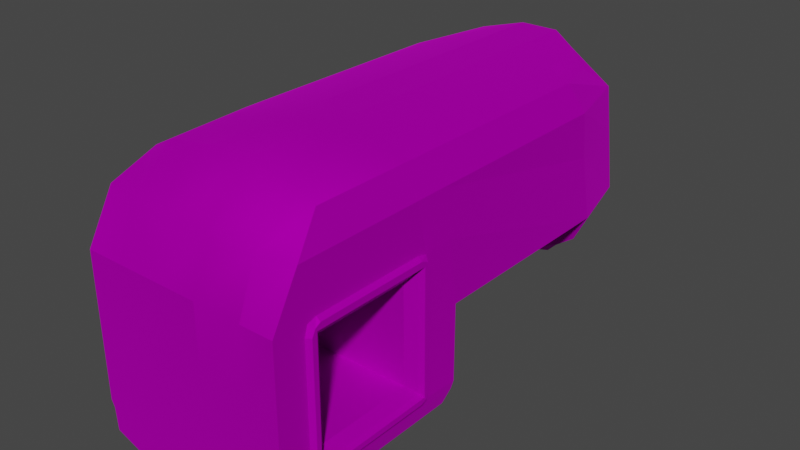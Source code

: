# Source: TE_Archtronic_Body.blend  (saved by Blender 2.80.75; exported with 4.5.12 LTS)
import bpy
from mathutils import Matrix  # noqa: F401  (used for matrix-valued properties, if any)

bpy.ops.wm.read_factory_settings(use_empty=True)
scene = bpy.context.scene
scene.name = 'Scene'

# ---- collections
col_collection = bpy.data.collections.new('Collection'); scene.collection.children.link(col_collection)

# ---- images (referenced by path relative to the original .blend; pixels are not part of the script)
import os
ASSET_DIR = os.environ.get("B2B_ASSET_DIR", "")  # directory of the original .blend (textures are referenced by path, not embedded)
HERE = os.path.dirname(os.path.abspath(__file__))  # packed textures are extracted next to this script under _unpacked/

def load_image(name, relpath, width, height, colorspace="sRGB"):
    """Load a texture the original file referenced (path relative to the .blend, or extracted next to this script)."""
    p = next((c for c in (os.path.join(HERE, relpath), os.path.join(ASSET_DIR, relpath)) if relpath and os.path.exists(c)), "")
    if p:
        img = bpy.data.images.load(p, check_existing=True)
        img.name = name
    else:  # same state as the original file: an image datablock whose file is absent (Cycles renders it pink)
        img = bpy.data.images.new(name, width, height)
        img.source = "FILE"
        img.filepath = "//" + (relpath or name)
    img.colorspace_settings.name = colorspace
    return img
img_map__0_012 = load_image('Map #0.012', 'archtronic.png', 1024, 1024, 'sRGB')

# ---- materials (node trees are filled in below, after node groups)
mat_archtronic = bpy.data.materials.new('archtronic')
mat_archtronic.use_transparent_shadow = False
mat_archtronic.diffuse_color = (0.588, 0.588, 0.588, 1.0)
mat_archtronic.roughness = 0.8586
mat_archtronic.specular_intensity = 0.0
mat_archtronic.metallic = 1.0

# ---- material node trees
mat_archtronic.use_nodes = True; mat_archtronic.node_tree.nodes.clear()
_N = mat_archtronic.node_tree.nodes; _L = mat_archtronic.node_tree.links
n0 = _N.new('ShaderNodeOutputMaterial'); n0.name = 'Material Output'; n0.location = (300, 300)
n1 = _N.new('ShaderNodeBsdfPrincipled'); n1.name = 'Principled BSDF'; n1.location = (10, 300)
n1.distribution = 'GGX'
n1.subsurface_method = 'BURLEY'
n1.inputs[1].default_value = 1.0
n1.inputs[2].default_value = 0.8586
n1.inputs[3].default_value = 1.45
n1.inputs[13].default_value = 0.0
n1.inputs[27].default_value = (0.0, 0.0, 0.0, 1.0)
n1.inputs[28].default_value = 1.0
n2 = _N.new('ShaderNodeNormalMap'); n2.name = 'Normal Map'; n2.location = (-300, -300)
n2.label = 'Normal/Map'
n2.inputs[0].default_value = 0.14
n3 = _N.new('ShaderNodeTexImage'); n3.name = 'Image Texture'; n3.location = (-300, 600)
n3.image = img_map__0_012
_L.new(n1.outputs[0], n0.inputs[0])
_L.new(n2.outputs[0], n1.inputs[5])
_L.new(n3.outputs[0], n1.inputs[0])
n0.is_active_output = True

# ---- world
world_world = bpy.data.worlds.new('World'); scene.world = world_world
world_world.use_nodes = True; world_world.node_tree.nodes.clear()
_N = world_world.node_tree.nodes; _L = world_world.node_tree.links
n0 = _N.new('ShaderNodeOutputWorld'); n0.name = 'World Output'; n0.location = (300, 300)
n1 = _N.new('ShaderNodeBackground'); n1.name = 'Background'; n1.location = (10, 300)
n1.inputs[0].default_value = (0.05088, 0.05088, 0.05088, 1.0)
_L.new(n1.outputs[0], n0.inputs[0])
n0.is_active_output = True
world_world.color = (0.05088, 0.05088, 0.05088)
world_world.use_sun_shadow = False
world_world.sun_shadow_jitter_overblur = 0.0

# ---- meshes
me_mesh_017 = bpy.data.meshes.new('Mesh.017')
me_mesh_017.from_pydata([(0.9463, 2.62, 0.1425), (1.4, 0.334, 0.1425), (1.392, 2.621, 0.1425), (0.9395, -3.946, -0.7375), (0.9463, 2.62, -0.7494), (1.4, 0.3741, -0.7156), (1.392, 2.621, -0.7494), (0.292, 2.617, 0.1425), (0.292, 2.617, -0.7494), (0.4689, -4.159, -0.7375), (-0.2315, 2.615, 0.1425), (-0.2315, 2.615, -0.7494), (-1.357, 0.4982, -0.7243), (0.9472, 2.381, -1.393), (1.393, 2.258, -1.393), (1.4, 0.5085, -1.393), (0.9706, -3.829, -1.381), (0.4685, -4.041, -1.381), (-1.357, 0.4982, -1.395), (-0.2306, 2.377, -1.393), (0.2929, 2.379, -1.393), (0.9494, 1.801, -1.886), (1.209, 1.802, -1.764), (1.214, 0.5078, -1.764), (0.9542, 0.5068, -1.886), (0.2999, 0.5044, -1.991), (-0.2236, 0.5024, -1.991), (-0.2284, 1.797, -1.991), (0.295, 1.799, -1.991), (1.402, -0.1711, 0.1425), (0.9567, -0.1728, 0.1425), (0.8641, -0.1731, 0.1425), (-0.5132, -0.1782, 0.1425), (-0.3694, -4.162, -0.7107), (-0.3699, -4.044, -1.381), (-0.2225, 0.219, -1.991), (0.3009, 0.221, -1.991), (0.9553, 0.2234, -1.886), (1.215, 0.2244, -1.764), (1.401, 0.1075, -1.393), (1.431, -0.009902, -0.7494), (0.9567, -0.1719, 1.188), (1.4, 0.361, 1.157), (1.392, 2.621, 1.188), (0.9463, 2.62, 1.188), (0.65, 2.618, 1.188), (-0.574, 2.614, 1.188), (-0.6093, -0.1777, 1.188), (0.7562, -0.1727, 1.188), (0.9542, 0.5068, 1.731), (1.235, 0.5078, 1.589), (1.227, 2.621, 1.589), (0.9463, 2.62, 1.731), (0.292, 2.617, 1.731), (-0.2432, 2.615, 1.731), (-0.2354, 0.5024, 1.731), (0.2999, 0.5044, 1.731), (-0.8749, 2.613, 0.1417), (-0.8749, 2.613, -0.7503), (-0.874, 2.375, -1.394), (-0.8719, 1.795, -1.887), (-0.867, 0.5, -1.887), (-0.866, 0.2166, -1.887), (-0.8781, -3.835, -1.382), (-0.8807, -3.953, -0.7383), (-0.8645, -0.1795, 0.1417), (-0.8645, -0.1787, 1.188), (-0.8788, 0.5, 1.73), (-0.8867, 2.613, 1.73), (-0.8749, 2.613, 1.188), (-1.365, 2.611, 0.1409), (-1.365, 2.611, -0.7511), (-1.363, 2.248, -1.395), (-1.12, 1.794, -1.753), (-1.115, 0.4991, -1.793), (-1.114, 0.2157, -1.793), (-1.355, 0.09725, -1.395), (-1.355, -0.02029, -0.7511), (-1.354, -0.1814, 0.1409), (-1.357, 0.4982, 0.1409), (-1.357, 0.4982, 1.187), (-1.108, 0.4991, 1.587), (-1.299, 2.611, 1.587), (-1.365, 2.611, 1.187), (1.402, -0.1702, 1.188), (1.238, -0.1709, 1.589), (0.9567, -0.1719, 1.731), (0.7562, -0.1727, 1.731), (-0.6211, -0.1778, 1.731), (-0.8763, -0.1787, 1.73), (-1.105, -0.1796, 1.587), (-1.354, -0.1805, 1.187), (-1.362, 2.035, 1.187), (-1.362, 2.034, 0.1409), (-1.362, 2.033, -0.702), (-1.354, -0.1805, 1.002), (-1.357, 0.4982, 1.003), (-1.362, 2.034, 1.006), (-1.365, 2.611, 1.007), (-1.355, -0.0568, -0.55), (-1.357, 0.4982, -0.5399), (-1.362, 2.033, -0.5117), (-1.356, 0.3735, -0.6905), (-1.356, 0.3206, -0.5431), (-1.363, 2.132, -0.6492), (-1.363, 2.171, -0.5092), (-1.363, 2.179, 0.1409), (-1.363, 2.189, 1.006), (-1.363, 2.161, 1.143), (-1.233, 0.6111, -0.4253), (-1.233, 0.6111, 0.1409), (-1.233, 0.6111, 0.8907), (-1.238, 1.922, 0.8931), (-1.238, 1.922, 0.1409), (-1.238, 1.921, -0.4013), (-1.356, 0.3884, 1.146), (-1.356, 0.3295, 1.002), (-1.356, 0.3164, 0.1411), (-1.414, 2.033, -0.6673), (-1.409, 0.4977, -0.6895), (-1.408, 0.4078, -0.6558), (-1.408, 0.3552, -0.5429), (-1.408, 0.351, 0.141), (-1.408, 0.364, 1.003), (-1.408, 0.4255, 1.111), (-1.409, 0.498, 1.152), (-1.414, 2.034, 1.152), (-1.415, 2.125, 1.108), (-1.415, 2.154, 1.007), (-1.415, 2.144, 0.1413), (-1.415, 2.136, -0.5087), (-1.415, 2.097, -0.6144), (-1.409, 0.4632, 0.1409), (-1.409, 0.4632, -0.5753), (-1.415, 2.068, -0.5458), (-1.415, 2.068, 0.1408), (-1.415, 2.069, 1.041), (-1.409, 0.4632, 1.038), (-1.322, 2.611, 1.28), (-1.309, 0.4984, 1.29), (-1.305, -0.1803, 1.294), (1.413, -2.971, 0.1472), (0.9673, -2.973, 0.1472), (0.3129, -2.975, 0.1472), (-0.2105, -2.977, 0.1472), (-0.854, -2.98, 0.1464), (-1.344, -2.981, 0.1455), (-1.344, -2.857, -0.5454), (-1.344, -2.82, -0.7464), (-1.345, -2.703, -1.39), (-1.103, -2.584, -1.782), (-0.8554, -2.583, -1.882), (-0.212, -2.572, -1.986), (0.3114, -2.57, -1.986), (0.9658, -2.577, -1.882), (1.225, -2.576, -1.759), (1.412, -2.692, -1.388), (1.387, -2.81, -0.7448), (1.141, -4.006, 0.1545), (0.9716, -4.107, 0.1545), (0.4695, -4.32, 0.1545), (-0.3688, -4.323, 0.1545), (-0.8801, -4.114, 0.1536), (-1.102, -4.015, 0.1528), (-1.102, -3.89, -0.5381), (-1.102, -3.854, -0.7392), (-1.103, -3.736, -1.383), (-0.862, -3.386, -1.7), (-0.6992, -3.485, -1.875), (-0.2077, -3.694, -1.979), (0.3157, -3.692, -1.979), (0.6938, -3.48, -1.874), (0.9531, -3.379, -1.66), (1.14, -3.728, -1.381), (1.141, -3.845, -0.7375), (1.137, -3.137, 0.6124), (0.8787, -3.138, 0.7906), (0.2595, -3.14, 0.7906), (-0.1598, -3.142, 0.7906), (-0.9245, -3.144, 0.7898), (-1.343, -3.146, 0.5532), (-0.8974, -3.959, 0.5604), (-0.6974, -4.058, 0.7971), (-0.3694, -4.268, 0.7979), (0.469, -4.265, 0.7979), (0.6956, -4.053, 0.7979), (0.8828, -3.952, 0.6197), (0.4613, -4.05, 1.035), (0.6451, -3.316, 1.028), (0.2216, -3.318, 1.143), (-0.1977, -3.32, 1.143), (-0.7204, -3.321, 1.027), (-0.494, -4.053, 1.034), (-0.2109, -4.263, 1.15), (0.2347, -4.261, 1.15), (1.393, 2.167, 1.158), (1.393, 2.206, 0.1425), (1.393, 2.164, -0.7111), (1.394, 2.05, 1.188), (1.394, 2.047, 0.1425), (1.394, 2.044, -0.7494), (1.4, 0.4862, 1.188), (1.4, 0.4962, 0.1425), (1.4, 0.5062, -0.7494), (1.393, 2.208, -0.5719), (1.394, 2.045, -0.5719), (1.4, 0.5018, -0.5718), (1.4, 0.334, -0.5718), (1.393, 2.203, 1.021), (1.394, 2.05, 1.022), (1.4, 0.4879, 1.018), (1.4, 0.334, 1.02), (1.292, 1.924, -0.4509), (1.292, 1.926, 0.1429), (1.292, 1.928, 0.901), (1.297, 0.6096, 0.8977), (1.297, 0.6167, 0.1436), (1.297, 0.6214, -0.4508), (1.456, 0.3819, -0.5718), (1.456, 0.4219, -0.668), (1.456, 0.5064, -0.7018), (1.45, 2.044, -0.7018), (1.45, 2.116, -0.6634), (1.449, 2.161, -0.5722), (1.449, 2.159, 0.1424), (1.449, 2.156, 1.021), (1.45, 2.12, 1.11), (1.45, 2.05, 1.141), (1.456, 0.4865, 1.141), (1.456, 0.4088, 1.109), (1.456, 0.3819, 1.02), (1.456, 0.3819, 0.1425), (1.45, 2.095, 0.1424), (1.45, 2.093, -0.6195), (1.456, 0.4548, -0.6194), (1.456, 0.4487, 0.1421), (1.456, 0.4401, 1.066), (1.45, 2.098, 1.07), (1.343, 2.621, 1.348), (1.359, 0.3339, 1.325), (1.363, -0.1704, 1.318)], [], [(49, 50, 51), (51, 52, 49), (24, 21, 22), (22, 23, 24), (118, 119, 133), (133, 134, 118), (0, 2, 6), (6, 4, 0), (204, 197, 6), (196, 204, 6), (2, 196, 6), (158, 159, 3), (3, 174, 158), (49, 52, 53), (53, 56, 49), (21, 24, 25), (25, 28, 21), (3, 159, 160), (160, 9, 3), (56, 53, 54), (54, 55, 56), (7, 8, 11), (11, 10, 7), (28, 25, 26), (26, 27, 28), (4, 6, 14), (14, 13, 4), (203, 5, 15), (200, 203, 15), (197, 200, 15), (6, 197, 15), (6, 15, 14), (174, 3, 16), (16, 173, 174), (3, 9, 17), (17, 16, 3), (104, 71, 72), (94, 104, 72), (12, 94, 72), (12, 72, 18), (11, 8, 20), (20, 19, 11), (8, 4, 13), (13, 20, 8), (13, 14, 22), (22, 21, 13), (14, 15, 23), (23, 22, 14), (173, 16, 171), (171, 172, 173), (16, 17, 170), (170, 171, 16), (17, 34, 169), (169, 170, 17), (18, 72, 73), (73, 74, 18), (19, 20, 28), (28, 27, 19), (20, 13, 21), (21, 28, 20), (119, 120, 121), (121, 133, 119), (12, 18, 76), (76, 77, 102), (12, 76, 102), (18, 74, 75), (75, 76, 18), (26, 25, 36), (36, 35, 26), (25, 24, 37), (37, 36, 25), (24, 23, 38), (38, 37, 24), (23, 15, 39), (39, 38, 23), (15, 5, 40), (40, 39, 15), (207, 1, 29), (5, 207, 29), (5, 29, 40), (30, 29, 84), (84, 41, 30), (2, 43, 195), (2, 195, 208), (196, 2, 208), (32, 31, 48), (48, 47, 32), (31, 30, 41), (41, 48, 31), (41, 84, 240), (41, 240, 85), (41, 85, 86), (198, 195, 43), (43, 238, 239), (198, 43, 239), (201, 198, 239), (42, 201, 239), (43, 44, 52), (52, 51, 238), (43, 52, 238), (44, 45, 53), (53, 52, 44), (45, 46, 54), (54, 53, 45), (81, 82, 138), (138, 139, 81), (48, 41, 86), (86, 87, 48), (11, 19, 59), (59, 58, 11), (19, 27, 60), (60, 59, 19), (27, 26, 61), (61, 60, 27), (26, 35, 62), (62, 61, 26), (169, 34, 63), (63, 168, 169), (34, 33, 64), (64, 63, 34), (33, 161, 162), (162, 64, 33), (32, 47, 66), (66, 65, 32), (47, 88, 89), (89, 66, 47), (55, 54, 68), (68, 67, 55), (54, 46, 69), (69, 68, 54), (57, 58, 71), (71, 70, 57), (58, 59, 72), (72, 71, 58), (59, 60, 73), (73, 72, 59), (60, 61, 74), (74, 73, 60), (61, 62, 75), (75, 74, 61), (168, 63, 166), (166, 167, 168), (63, 64, 165), (165, 166, 63), (64, 162, 163), (64, 163, 164), (64, 164, 165), (65, 66, 91), (65, 91, 95), (65, 95, 78), (66, 89, 90), (66, 90, 140), (66, 140, 91), (67, 68, 82), (82, 81, 67), (68, 69, 83), (68, 83, 138), (68, 138, 82), (4, 8, 7), (4, 7, 0), (11, 58, 57), (11, 57, 10), (211, 42, 84), (1, 211, 84), (1, 84, 29), (239, 240, 84), (84, 42, 239), (50, 49, 86), (86, 85, 50), (49, 56, 87), (87, 86, 49), (56, 55, 88), (55, 67, 89), (89, 88, 55), (67, 81, 90), (90, 89, 67), (139, 140, 90), (90, 81, 139), (78, 95, 116), (116, 117, 78), (70, 106, 107), (107, 98, 70), (95, 91, 115), (115, 116, 95), (125, 126, 136), (136, 137, 125), (108, 83, 98), (98, 107, 108), (132, 133, 121), (121, 122, 132), (70, 71, 104), (70, 104, 105), (70, 105, 106), (77, 99, 103), (103, 102, 77), (99, 78, 117), (117, 103, 99), (131, 118, 134), (134, 130, 131), (130, 134, 135), (135, 129, 130), (135, 136, 128), (128, 129, 135), (128, 136, 126), (126, 127, 128), (100, 79, 110), (110, 109, 100), (79, 96, 111), (111, 110, 79), (96, 97, 112), (112, 111, 96), (97, 93, 113), (113, 112, 97), (93, 101, 114), (114, 113, 93), (101, 100, 109), (109, 114, 101), (125, 137, 123), (123, 124, 125), (137, 132, 122), (122, 123, 137), (94, 12, 119), (119, 118, 94), (12, 102, 120), (120, 119, 12), (102, 103, 121), (121, 120, 102), (103, 117, 122), (122, 121, 103), (117, 116, 123), (123, 122, 117), (116, 115, 124), (124, 123, 116), (115, 80, 125), (125, 124, 115), (80, 92, 126), (126, 125, 80), (92, 108, 127), (127, 126, 92), (108, 107, 128), (128, 127, 108), (107, 106, 129), (129, 128, 107), (106, 105, 130), (130, 129, 106), (105, 104, 131), (131, 130, 105), (104, 94, 118), (118, 131, 104), (79, 100, 133), (133, 132, 79), (100, 101, 134), (134, 133, 100), (101, 93, 135), (135, 134, 101), (93, 97, 136), (136, 135, 93), (97, 96, 137), (137, 136, 97), (96, 79, 132), (132, 137, 96), (138, 83, 108), (138, 108, 92), (138, 92, 80), (138, 80, 139), (139, 80, 115), (139, 115, 91), (139, 91, 140), (29, 30, 142), (142, 141, 29), (30, 31, 143), (143, 142, 30), (31, 32, 144), (144, 143, 31), (32, 65, 145), (145, 144, 32), (65, 78, 146), (146, 145, 65), (78, 99, 147), (147, 146, 78), (99, 77, 148), (148, 147, 99), (77, 76, 149), (149, 148, 77), (76, 75, 150), (150, 149, 76), (75, 62, 151), (151, 150, 75), (62, 35, 152), (152, 151, 62), (36, 37, 154), (154, 153, 36), (37, 38, 155), (155, 154, 37), (38, 39, 156), (156, 155, 38), (39, 40, 157), (157, 156, 39), (40, 29, 141), (141, 157, 40), (175, 176, 185), (185, 186, 175), (188, 189, 194), (194, 187, 188), (189, 190, 193), (193, 194, 189), (190, 191, 192), (192, 193, 190), (179, 180, 181), (181, 182, 179), (146, 147, 164), (164, 163, 146), (147, 148, 165), (165, 164, 147), (148, 149, 166), (166, 165, 148), (149, 150, 167), (167, 166, 149), (150, 151, 168), (168, 167, 150), (151, 152, 169), (169, 168, 151), (170, 169, 153), (152, 36, 153), (153, 154, 171), (171, 170, 153), (154, 155, 172), (172, 171, 154), (155, 156, 173), (173, 172, 155), (156, 157, 174), (174, 173, 156), (157, 141, 158), (158, 174, 157), (141, 142, 176), (176, 175, 141), (142, 143, 177), (177, 176, 142), (143, 144, 178), (178, 177, 143), (144, 145, 179), (179, 178, 144), (145, 146, 180), (180, 179, 145), (146, 163, 181), (181, 180, 146), (163, 162, 182), (182, 181, 163), (162, 161, 183), (183, 182, 162), (160, 159, 185), (185, 184, 160), (159, 158, 186), (186, 185, 159), (158, 141, 175), (175, 186, 158), (185, 176, 188), (188, 187, 185), (176, 177, 189), (189, 188, 176), (177, 178, 190), (190, 189, 177), (178, 179, 191), (191, 190, 178), (179, 182, 192), (192, 191, 179), (182, 183, 193), (193, 192, 182), (183, 184, 194), (194, 193, 183), (184, 185, 187), (187, 194, 184), (232, 224, 225), (225, 237, 232), (221, 222, 223), (223, 233, 221), (220, 221, 233), (233, 234, 220), (231, 235, 236), (236, 230, 231), (219, 220, 234), (234, 218, 219), (224, 232, 233), (233, 223, 224), (235, 231, 218), (218, 234, 235), (226, 227, 237), (237, 225, 226), (227, 228, 236), (236, 237, 227), (228, 229, 230), (230, 236, 228), (205, 199, 213), (213, 212, 205), (199, 209, 214), (214, 213, 199), (209, 210, 215), (215, 214, 209), (210, 202, 216), (216, 215, 210), (202, 206, 217), (217, 216, 202), (206, 205, 212), (212, 217, 206), (207, 5, 219), (219, 218, 207), (5, 203, 220), (220, 219, 5), (203, 200, 221), (221, 220, 203), (200, 197, 222), (222, 221, 200), (197, 204, 223), (223, 222, 197), (204, 196, 224), (224, 223, 204), (196, 208, 225), (225, 224, 196), (208, 195, 226), (226, 225, 208), (195, 198, 227), (227, 226, 195), (198, 201, 228), (228, 227, 198), (201, 42, 229), (229, 228, 201), (42, 211, 230), (230, 229, 42), (211, 1, 231), (231, 230, 211), (1, 207, 218), (218, 231, 1), (199, 205, 233), (233, 232, 199), (205, 206, 234), (234, 233, 205), (206, 202, 235), (235, 234, 206), (202, 210, 236), (236, 235, 202), (210, 209, 237), (237, 236, 210), (209, 199, 232), (232, 237, 209), (51, 50, 239), (239, 238, 51), (239, 50, 85), (85, 240, 239), (169, 152, 153), (152, 35, 36), (0, 43, 2), (45, 0, 7), (46, 7, 10), (46, 57, 69), (57, 83, 69), (0, 44, 43), (45, 44, 0), (46, 45, 7), (46, 10, 57), (57, 70, 83), (214, 212, 114, 112), (114, 109, 217, 212), (215, 217, 109, 111), (111, 112, 214, 215)])
me_mesh_017.polygons.foreach_set('use_smooth', [1, 1, 1, 1, 1, 1, 1, 1, 1, 1, 1, 1, 1, 0, 0, 1, 1, 0, 0, 0, 0, 0, 0, 1, 1, 1, 1, 0, 0, 0, 0, 0, 0, 0, 0, 0, 0, 0, 0, 0, 1, 1, 1, 1, 1, 1, 0, 0, 0, 0, 0, 0, 0, 0, 0, 0, 1, 1, 1, 1, 0, 0, 0, 0, 0, 0, 0, 1, 1, 1, 1, 1, 1, 0, 0, 0, 0, 0, 0, 0, 0, 0, 0, 0, 0, 0, 0, 0, 0, 0, 0, 0, 0, 0, 0, 0, 0, 0, 0, 0, 0, 0, 0, 0, 0, 0, 0, 0, 1, 1, 1, 1, 1, 1, 1, 1, 0, 0, 0, 0, 0, 0, 0, 0, 0, 0, 0, 0, 0, 0, 0, 0, 1, 1, 1, 1, 1, 1, 1, 1, 0, 0, 0, 0, 0, 0, 0, 0, 0, 0, 0, 0, 0, 0, 0, 0, 0, 0, 1, 1, 0, 0, 0, 0, 0, 0, 0, 0, 0, 0, 0, 0, 0, 0, 0, 0, 0, 0, 0, 0, 0, 0, 0, 0, 0, 0, 0, 0, 0, 0, 1, 1, 1, 0, 0, 0, 0, 1, 1, 1, 1, 0, 0, 0, 0, 0, 0, 0, 0, 0, 0, 0, 0, 0, 0, 0, 0, 0, 0, 0, 0, 0, 0, 0, 0, 0, 0, 0, 0, 0, 0, 0, 0, 0, 0, 0, 0, 0, 0, 0, 0, 0, 0, 0, 0, 0, 0, 0, 0, 0, 0, 0, 0, 0, 0, 0, 0, 0, 0, 0, 0, 0, 0, 0, 0, 0, 0, 0, 0, 0, 0, 0, 0, 0, 0, 0, 0, 0, 0, 0, 0, 0, 0, 0, 0, 0, 1, 1, 1, 1, 1, 1, 1, 1, 0, 0, 0, 0, 0, 0, 0, 0, 0, 0, 0, 0, 0, 0, 0, 0, 0, 0, 0, 0, 0, 0, 0, 0, 1, 1, 1, 1, 0, 0, 1, 1, 1, 1, 0, 0, 0, 0, 0, 0, 0, 0, 0, 0, 0, 0, 0, 0, 0, 0, 0, 0, 0, 0, 0, 0, 0, 0, 0, 0, 0, 0, 0, 0, 0, 0, 0, 0, 0, 0, 0, 0, 0, 0, 0, 0, 0, 0, 0, 0, 1, 1, 1, 1, 0, 0, 1, 1, 1, 1, 1, 1, 0, 0, 0, 0, 0, 0, 0, 0, 0, 0, 0, 0, 0, 0, 0, 0, 0, 0, 0, 0, 0, 0, 0, 0, 0, 0, 0, 0, 0, 0, 0, 0, 0, 0, 0, 0, 0, 0, 0, 0, 0, 0, 0, 0, 0, 0, 0, 0, 0, 0, 0, 0, 0, 0, 0, 0, 0, 0, 0, 0, 0, 0, 0, 0, 1, 0, 0, 0, 0, 1, 0, 0, 0, 0, 0, 0, 0, 0])
_k = set([(2, 6), (4, 6), (4, 13), (6, 204)])
me_mesh_017.attributes.new('sharp_edge', 'BOOLEAN', 'EDGE').data.foreach_set('value', [ (min(e.vertices), max(e.vertices)) in _k for e in me_mesh_017.edges])
_uv = me_mesh_017.uv_layers.new(name='UVChannel_1')
_uv.uv.foreach_set('vector', [0.5318, 0.6154, 0.5318, 0.6231, 0.4187, 0.6231, 0.4187, 0.6231, 0.4187, 0.6154, 0.5318, 0.6154, 0.4091, -0.1167, 0.5003, -0.1167, 0.5003, -0.1028, 0.5003, -0.1028, 0.4091, -0.1028, 0.4091, -0.1167, 0.4509, -0.2525, 0.5331, -0.2513, 0.5349, -0.2574, 0.5349, -0.2574, 0.449, -0.259, 0.4509, -0.2525, 0.3962, 0.856, 0.4108, 0.856, 0.4108, 0.8853, 0.4108, 0.8853, 0.3962, 0.8853, 0.3962, 0.856, 0.4408, 0.7388, 0.4432, 0.7462, 0.4187, 0.7483, 0.4409, 0.7005, 0.4408, 0.7388, 0.4187, 0.7483, 0.4187, 0.7005, 0.4409, 0.7005, 0.4187, 0.7483, 0.7736, 0.6999, 0.779, 0.6999, 0.7704, 0.7476, 0.7704, 0.7476, 0.765, 0.7476, 0.7736, 0.6999, 0.5331, -0.381, 0.4199, -0.381, 0.4199, -0.381, 0.4199, -0.381, 0.5331, -0.381, 0.5331, -0.381, 0.5003, -0.1167, 0.4091, -0.1167, 0.4091, -0.1289, 0.4091, -0.1289, 0.5003, -0.1289, 0.5003, -0.1167, 0.7704, 0.7476, 0.779, 0.6999, 0.7903, 0.6999, 0.7903, 0.6999, 0.7816, 0.7476, 0.7704, 0.7476, 0.5331, -0.381, 0.4199, -0.381, 0.4199, -0.381, 0.4199, -0.381, 0.5331, -0.381, 0.5331, -0.381, 0.3747, 0.856, 0.3747, 0.8853, 0.3575, 0.8853, 0.3575, 0.8853, 0.3575, 0.856, 0.3747, 0.856, 0.5003, -0.1289, 0.4091, -0.1289, 0.4091, -0.1456, 0.4091, -0.1456, 0.5003, -0.1456, 0.5003, -0.1289, 0.4116, 0.8276, 0.4335, 0.8275, 0.4336, 0.8535, 0.4336, 0.8535, 0.4116, 0.8447, 0.4116, 0.8276, 0.532, 0.7483, 0.539, 0.7465, 0.5318, 0.7828, 0.4496, 0.7483, 0.532, 0.7483, 0.5318, 0.7828, 0.4432, 0.7462, 0.4496, 0.7483, 0.5318, 0.7828, 0.4187, 0.7483, 0.4432, 0.7462, 0.5318, 0.7828, 0.4187, 0.7483, 0.5318, 0.7828, 0.4381, 0.7828, 0.765, 0.7476, 0.7704, 0.7476, 0.7641, 0.7821, 0.7641, 0.7821, 0.7587, 0.7821, 0.765, 0.7476, 0.7704, 0.7476, 0.7816, 0.7476, 0.7753, 0.7821, 0.7753, 0.7821, 0.7641, 0.7821, 0.7704, 0.7476, 0.4456, -0.2535, 0.4199, -0.248, 0.4394, -0.2135, 0.4509, -0.2506, 0.4456, -0.2535, 0.4394, -0.2135, 0.5331, -0.2494, 0.4509, -0.2506, 0.4394, -0.2135, 0.5331, -0.2494, 0.4394, -0.2135, 0.5331, -0.2135, 0.3536, 0.828, 0.3794, 0.8278, 0.3794, 0.8448, 0.3794, 0.8448, 0.3536, 0.845, 0.3536, 0.828, 0.3794, 0.8278, 0.4116, 0.8276, 0.4116, 0.8447, 0.4116, 0.8447, 0.3794, 0.8448, 0.3794, 0.8278, 0.4116, 0.8447, 0.4336, 0.8535, 0.4245, 0.886, 0.4245, 0.886, 0.4117, 0.8861, 0.4116, 0.8447, 0.4381, 0.7828, 0.5318, 0.7828, 0.5318, 0.8098, 0.5318, 0.8098, 0.4625, 0.8098, 0.4381, 0.7828, 0.7587, 0.7821, 0.7641, 0.7821, 0.7453, 0.8085, 0.7453, 0.8085, 0.74, 0.8042, 0.7587, 0.7821, 0.7641, 0.7821, 0.7753, 0.7821, 0.7566, 0.8141, 0.7566, 0.8141, 0.7453, 0.8085, 0.7641, 0.7821, 0.7766, -0.2143, 0.7766, -0.2143, 0.7579, -0.1822, 0.7579, -0.1822, 0.7579, -0.1822, 0.7766, -0.2143, 0.5331, -0.2135, 0.4394, -0.2135, 0.4637, -0.19, 0.4637, -0.19, 0.5331, -0.1922, 0.5331, -0.2135, 0.3536, 0.845, 0.3794, 0.8448, 0.3795, 0.8863, 0.3795, 0.8863, 0.3537, 0.8864, 0.3536, 0.845, 0.3794, 0.8448, 0.4116, 0.8447, 0.4117, 0.8861, 0.4117, 0.8861, 0.3795, 0.8863, 0.3794, 0.8448, 0.5331, -0.2513, 0.5379, -0.2531, 0.5407, -0.2592, 0.5407, -0.2592, 0.5349, -0.2574, 0.5331, -0.2513, 0.5331, -0.2494, 0.5331, -0.2135, 0.5546, -0.2135, 0.5546, -0.2135, 0.5609, -0.248, 0.5398, -0.2512, 0.5331, -0.2494, 0.5546, -0.2135, 0.5398, -0.2512, 0.5331, -0.2135, 0.5331, -0.1922, 0.5483, -0.19, 0.5483, -0.19, 0.5546, -0.2135, 0.5331, -0.2135, 0.4933, 0.8472, 0.4933, 0.8722, 0.4797, 0.8722, 0.4797, 0.8722, 0.4797, 0.8472, 0.4933, 0.8472, 1.494, 0.8486, 1.494, 0.886, 1.478, 0.886, 1.478, 0.886, 1.478, 0.8486, 1.494, 0.8486, 1.494, 0.886, 1.494, 0.9008, 1.478, 0.9008, 1.478, 0.9008, 1.478, 0.886, 1.494, 0.886, 0.5318, 0.8098, 0.5318, 0.7828, 0.5533, 0.7828, 0.5533, 0.7828, 0.547, 0.8098, 0.5318, 0.8098, 0.5318, 0.7828, 0.539, 0.7465, 0.5596, 0.7483, 0.5596, 0.7483, 0.5533, 0.7828, 0.5318, 0.7828, 0.5412, 0.7388, 0.5412, 0.7005, 0.5682, 0.7005, 0.539, 0.7465, 0.5412, 0.7388, 0.5682, 0.7005, 0.539, 0.7465, 0.5682, 0.7005, 0.5596, 0.7483, 1.336, -0.1063, 1.311, -0.1063, 1.311, -0.1331, 1.311, -0.1331, 1.336, -0.1331, 1.336, -0.1063, 0.4187, 0.7005, 0.4187, 0.6445, 0.443, 0.6461, 0.4187, 0.7005, 0.443, 0.6461, 0.4411, 0.6535, 0.4409, 0.7005, 0.4187, 0.7005, 0.4411, 0.6535, 1.383, -0.1063, 1.341, -0.1063, 1.347, -0.1331, 1.347, -0.1331, 1.389, -0.1331, 1.383, -0.1063, 1.341, -0.1063, 1.336, -0.1063, 1.336, -0.1331, 1.336, -0.1331, 1.347, -0.1331, 1.341, -0.1063, 1.336, -0.1331, 1.311, -0.1331, 1.313, -0.1402, 1.336, -0.1331, 1.313, -0.1402, 1.32, -0.155, 1.336, -0.1331, 1.32, -0.155, 1.336, -0.1628, 0.4493, 0.6445, 0.443, 0.6461, 0.4187, 0.6445, 0.4187, 0.6445, 0.4187, 0.636, 0.5412, 0.6372, 0.4493, 0.6445, 0.4187, 0.6445, 0.5412, 0.6372, 0.533, 0.6445, 0.4493, 0.6445, 0.5412, 0.6372, 0.5397, 0.6462, 0.533, 0.6445, 0.5412, 0.6372, 0.4199, -0.3519, 0.4199, -0.3519, 0.4199, -0.381, 0.4199, -0.381, 0.4199, -0.3733, 0.4199, -0.3604, 0.4199, -0.3519, 0.4199, -0.381, 0.4199, -0.3604, 0.4199, -0.3519, 0.4199, -0.3519, 0.4199, -0.381, 0.4199, -0.381, 0.4199, -0.381, 0.4199, -0.3519, 0.4199, -0.3519, 0.4199, -0.3519, 0.4199, -0.381, 0.4199, -0.381, 0.4199, -0.381, 0.4199, -0.3519, 0.5331, -0.3732, 0.4199, -0.3732, 0.4199, -0.3568, 0.4199, -0.3568, 0.5331, -0.3574, 0.5331, -0.3732, 1.347, -0.1331, 1.336, -0.1331, 1.336, -0.1628, 1.336, -0.1628, 1.347, -0.1628, 1.347, -0.1331, 0.3536, 0.828, 0.3536, 0.845, 0.3219, 0.8452, 0.3219, 0.8452, 0.3219, 0.8281, 0.3536, 0.828, 0.3536, 0.845, 0.3537, 0.8864, 0.3221, 0.8866, 0.3221, 0.8866, 0.3219, 0.8452, 0.3536, 0.845, 0.5003, -0.1456, 0.4091, -0.1456, 0.4091, -0.1635, 0.4091, -0.1635, 0.5003, -0.1635, 0.5003, -0.1456, 0.4952, 0.8762, 0.4817, 0.8762, 0.4817, 0.8454, 0.4817, 0.8454, 0.4952, 0.8454, 0.4952, 0.8762, 0.7579, -0.1822, 0.7766, -0.2143, 0.7653, -0.2142, 0.7653, -0.2142, 0.7466, -0.1878, 0.7579, -0.1822, 0.7766, -0.2143, 0.7829, -0.2502, 0.7716, -0.2487, 0.7716, -0.2487, 0.7653, -0.2142, 0.7766, -0.2143, 0.7829, -0.2502, 0.7915, -0.2965, 0.7802, -0.2965, 0.7802, -0.2965, 0.7716, -0.2487, 0.7829, -0.2502, 1.383, -0.1063, 1.389, -0.1331, 1.403, -0.1331, 1.403, -0.1331, 1.403, -0.1063, 1.383, -0.1063, 0.5694, -0.3519, 0.5694, -0.381, 0.5694, -0.3809, 0.5694, -0.3809, 0.5694, -0.3518, 0.5694, -0.3519, 0.5331, -0.381, 0.4199, -0.381, 0.4199, -0.3809, 0.4199, -0.3809, 0.5331, -0.3809, 0.5331, -0.381, 0.4199, -0.381, 0.4199, -0.3519, 0.4199, -0.3518, 0.4199, -0.3518, 0.4199, -0.3809, 0.4199, -0.381, 0.3363, 0.856, 0.3363, 0.8854, 0.3202, 0.8854, 0.3202, 0.8854, 0.3202, 0.8561, 0.3363, 0.856, 0.3219, 0.8281, 0.3219, 0.8452, 0.2979, 0.8542, 0.2979, 0.8542, 0.2978, 0.8283, 0.3219, 0.8281, 0.3219, 0.8452, 0.3221, 0.8866, 0.3099, 0.8867, 0.3099, 0.8867, 0.2979, 0.8542, 0.3219, 0.8452, 0.5003, -0.1635, 0.4091, -0.1635, 0.4091, -0.1766, 0.4091, -0.1766, 0.5003, -0.1766, 0.5003, -0.1635, 0.4952, 0.8454, 0.4817, 0.8454, 0.4817, 0.8336, 0.4817, 0.8336, 0.4952, 0.8336, 0.4952, 0.8454, 0.7466, -0.1878, 0.7653, -0.2142, 0.7599, -0.2142, 0.7599, -0.2142, 0.7412, -0.1929, 0.7466, -0.1878, 0.7653, -0.2142, 0.7716, -0.2487, 0.7662, -0.2486, 0.7662, -0.2486, 0.7599, -0.2142, 0.7653, -0.2142, 0.7716, -0.2487, 0.7802, -0.2965, 0.7749, -0.2964, 0.7716, -0.2487, 0.7749, -0.2964, 0.7682, -0.2594, 0.7716, -0.2487, 0.7682, -0.2594, 0.7662, -0.2486, 1.403, -0.1063, 1.403, -0.1331, 1.429, -0.133, 1.403, -0.1063, 1.429, -0.133, 1.429, -0.1229, 1.403, -0.1063, 1.429, -0.1229, 1.429, -0.1062, 1.403, -0.1331, 1.403, -0.1628, 1.416, -0.1549, 1.403, -0.1331, 1.416, -0.1549, 1.427, -0.1389, 1.403, -0.1331, 1.427, -0.1389, 1.429, -0.133, 0.5331, -0.3809, 0.4199, -0.3809, 0.4199, -0.3732, 0.4199, -0.3732, 0.5331, -0.3732, 0.5331, -0.3809, 0.4199, -0.3809, 0.4199, -0.3518, 0.4199, -0.3518, 0.4199, -0.3809, 0.4199, -0.3518, 0.4199, -0.3568, 0.4199, -0.3809, 0.4199, -0.3568, 0.4199, -0.3732, 0.3962, 0.8853, 0.3747, 0.8853, 0.3747, 0.856, 0.3962, 0.8853, 0.3747, 0.856, 0.3962, 0.856, 0.3575, 0.8853, 0.3363, 0.8854, 0.3363, 0.856, 0.3575, 0.8853, 0.3363, 0.856, 0.3575, 0.856, 0.5412, 0.6535, 0.5397, 0.6462, 0.5682, 0.6445, 0.5412, 0.7005, 0.5412, 0.6535, 0.5682, 0.6445, 0.5412, 0.7005, 0.5682, 0.6445, 0.5682, 0.7005, 0.5412, 0.6372, 0.5682, 0.6376, 0.5682, 0.6445, 0.5682, 0.6445, 0.5397, 0.6462, 0.5412, 0.6372, 0.5318, 0.6231, 0.5318, 0.6154, 0.5682, 0.6154, 0.5682, 0.6154, 0.5682, 0.6231, 0.5318, 0.6231, 0.5331, -0.381, 0.5331, -0.381, 0.5694, -0.381, 0.5694, -0.381, 0.5694, -0.381, 0.5331, -0.381, 0.5331, -0.381, 0.5331, -0.381, 0.5694, -0.381, 0.5331, -0.381, 0.5331, -0.3809, 0.5694, -0.3809, 0.5694, -0.3809, 0.5694, -0.381, 0.5331, -0.381, 0.5331, -0.3809, 0.5331, -0.3732, 0.5694, -0.3732, 0.5694, -0.3732, 0.5694, -0.3809, 0.5331, -0.3809, 0.5331, -0.3574, 0.5694, -0.3575, 0.5694, -0.3732, 0.5694, -0.3732, 0.5331, -0.3732, 0.5331, -0.3574, 0.5695, -0.2958, 0.5694, -0.3419, 0.5421, -0.3419, 0.5421, -0.3419, 0.5428, -0.2958, 0.5695, -0.2958, 0.4199, -0.2958, 0.4431, -0.2958, 0.4425, -0.3421, 0.4425, -0.3421, 0.4199, -0.3422, 0.4199, -0.2958, 0.5694, -0.3419, 0.5694, -0.3518, 0.539, -0.3496, 0.539, -0.3496, 0.5421, -0.3419, 0.5694, -0.3419, 0.5331, -0.3499, 0.4508, -0.3499, 0.4489, -0.344, 0.4489, -0.344, 0.5349, -0.3438, 0.5331, -0.3499, 0.444, -0.3494, 0.4199, -0.3518, 0.4199, -0.3422, 0.4199, -0.3422, 0.4425, -0.3421, 0.444, -0.3494, 0.5349, -0.2958, 0.5349, -0.2574, 0.5407, -0.2592, 0.5407, -0.2592, 0.541, -0.2958, 0.5349, -0.2958, 0.4199, -0.2958, 0.4199, -0.248, 0.4456, -0.2535, 0.4199, -0.2958, 0.4456, -0.2535, 0.4435, -0.261, 0.4199, -0.2958, 0.4435, -0.261, 0.4431, -0.2958, 0.5609, -0.248, 0.5628, -0.2588, 0.5426, -0.2591, 0.5426, -0.2591, 0.5398, -0.2512, 0.5609, -0.248, 0.5628, -0.2588, 0.5695, -0.2958, 0.5428, -0.2958, 0.5428, -0.2958, 0.5426, -0.2591, 0.5628, -0.2588, 0.4474, -0.2553, 0.4509, -0.2525, 0.449, -0.259, 0.449, -0.259, 0.4454, -0.261, 0.4474, -0.2553, 0.4454, -0.261, 0.449, -0.259, 0.449, -0.2958, 0.449, -0.2958, 0.4449, -0.2958, 0.4454, -0.261, 0.449, -0.2958, 0.4489, -0.344, 0.4444, -0.3421, 0.4444, -0.3421, 0.4449, -0.2958, 0.449, -0.2958, 0.4444, -0.3421, 0.4489, -0.344, 0.4508, -0.3499, 0.4508, -0.3499, 0.4459, -0.3476, 0.4444, -0.3421, 0.5331, -0.2593, 0.5331, -0.2958, 0.5271, -0.2958, 0.5271, -0.2958, 0.5271, -0.2655, 0.5331, -0.2593, 0.5331, -0.2958, 0.5331, -0.342, 0.5271, -0.3359, 0.5271, -0.3359, 0.5271, -0.2958, 0.5331, -0.2958, 0.5331, -0.342, 0.4508, -0.3421, 0.4568, -0.3361, 0.4568, -0.3361, 0.5271, -0.3359, 0.5331, -0.342, 0.4508, -0.3421, 0.4508, -0.2958, 0.4569, -0.2958, 0.4569, -0.2958, 0.4568, -0.3361, 0.4508, -0.3421, 0.4508, -0.2958, 0.4509, -0.2608, 0.4569, -0.2667, 0.4569, -0.2667, 0.4569, -0.2958, 0.4508, -0.2958, 0.4509, -0.2608, 0.5331, -0.2593, 0.5271, -0.2655, 0.5271, -0.2655, 0.4569, -0.2667, 0.4509, -0.2608, 0.5331, -0.3499, 0.5349, -0.3438, 0.5403, -0.342, 0.5403, -0.342, 0.537, -0.3478, 0.5331, -0.3499, 0.5349, -0.3438, 0.5349, -0.2958, 0.541, -0.2958, 0.541, -0.2958, 0.5403, -0.342, 0.5349, -0.3438, 0.4509, -0.2506, 0.5331, -0.2494, 0.5331, -0.2513, 0.5331, -0.2513, 0.4509, -0.2525, 0.4509, -0.2506, 0.5331, -0.2494, 0.5398, -0.2512, 0.5379, -0.2531, 0.5379, -0.2531, 0.5331, -0.2513, 0.5331, -0.2494, 0.5398, -0.2512, 0.5426, -0.2591, 0.5407, -0.2592, 0.5407, -0.2592, 0.5379, -0.2531, 0.5398, -0.2512, 0.5426, -0.2591, 0.5428, -0.2958, 0.541, -0.2958, 0.541, -0.2958, 0.5407, -0.2592, 0.5426, -0.2591, 0.5428, -0.2958, 0.5421, -0.3419, 0.5403, -0.342, 0.5403, -0.342, 0.541, -0.2958, 0.5428, -0.2958, 0.5421, -0.3419, 0.539, -0.3496, 0.537, -0.3478, 0.537, -0.3478, 0.5403, -0.342, 0.5421, -0.3419, 0.539, -0.3496, 0.5331, -0.3518, 0.5331, -0.3499, 0.5331, -0.3499, 0.537, -0.3478, 0.539, -0.3496, 0.5331, -0.3518, 0.4508, -0.3518, 0.4508, -0.3499, 0.4508, -0.3499, 0.5331, -0.3499, 0.5331, -0.3518, 0.4508, -0.3518, 0.444, -0.3494, 0.4459, -0.3476, 0.4459, -0.3476, 0.4508, -0.3499, 0.4508, -0.3518, 0.444, -0.3494, 0.4425, -0.3421, 0.4444, -0.3421, 0.4444, -0.3421, 0.4459, -0.3476, 0.444, -0.3494, 0.4425, -0.3421, 0.4431, -0.2958, 0.4449, -0.2958, 0.4449, -0.2958, 0.4444, -0.3421, 0.4425, -0.3421, 0.4431, -0.2958, 0.4435, -0.261, 0.4454, -0.261, 0.4454, -0.261, 0.4449, -0.2958, 0.4431, -0.2958, 0.4435, -0.261, 0.4456, -0.2535, 0.4474, -0.2553, 0.4474, -0.2553, 0.4454, -0.261, 0.4435, -0.261, 0.4456, -0.2535, 0.4509, -0.2506, 0.4509, -0.2525, 0.4509, -0.2525, 0.4474, -0.2553, 0.4456, -0.2535, 0.5331, -0.2958, 0.5331, -0.2593, 0.5349, -0.2574, 0.5349, -0.2574, 0.5349, -0.2958, 0.5331, -0.2958, 0.5331, -0.2593, 0.4509, -0.2608, 0.449, -0.259, 0.449, -0.259, 0.5349, -0.2574, 0.5331, -0.2593, 0.4509, -0.2608, 0.4508, -0.2958, 0.449, -0.2958, 0.449, -0.2958, 0.449, -0.259, 0.4509, -0.2608, 0.4508, -0.2958, 0.4508, -0.3421, 0.4489, -0.344, 0.4489, -0.344, 0.449, -0.2958, 0.4508, -0.2958, 0.4508, -0.3421, 0.5331, -0.342, 0.5349, -0.3438, 0.5349, -0.3438, 0.4489, -0.344, 0.4508, -0.3421, 0.5331, -0.342, 0.5331, -0.2958, 0.5349, -0.2958, 0.5349, -0.2958, 0.5349, -0.3438, 0.5331, -0.342, 0.4199, -0.3568, 0.4199, -0.3518, 0.444, -0.3494, 0.4199, -0.3568, 0.444, -0.3494, 0.4508, -0.3518, 0.4199, -0.3568, 0.4508, -0.3518, 0.5331, -0.3518, 0.4199, -0.3568, 0.5331, -0.3518, 0.5331, -0.3574, 0.5331, -0.3574, 0.5331, -0.3518, 0.539, -0.3496, 0.5331, -0.3574, 0.539, -0.3496, 0.5694, -0.3518, 0.5331, -0.3574, 0.5694, -0.3518, 0.5694, -0.3575, 0.295, 0.897, 0.2951, 0.8854, 0.4367, 0.8857, 0.4367, 0.8857, 0.4366, 0.8973, 0.295, 0.897, 0.2951, 0.8854, 0.2951, 0.883, 0.4368, 0.8686, 0.4368, 0.8686, 0.4367, 0.8857, 0.2951, 0.8854, 0.2951, 0.883, 0.2954, 0.847, 0.4369, 0.8549, 0.4369, 0.8549, 0.4368, 0.8686, 0.2951, 0.883, 0.2954, 0.847, 0.2955, 0.8379, 0.437, 0.8381, 0.437, 0.8381, 0.4369, 0.8549, 0.2954, 0.847, 0.2955, 0.8379, 0.2956, 0.8251, 0.4371, 0.8254, 0.4371, 0.8254, 0.437, 0.8381, 0.2955, 0.8379, 0.5695, -0.2958, 0.5628, -0.2588, 0.7128, -0.259, 0.7128, -0.259, 0.7195, -0.296, 0.5695, -0.2958, 0.5628, -0.2588, 0.5609, -0.248, 0.7108, -0.2483, 0.7108, -0.2483, 0.7128, -0.259, 0.5628, -0.2588, 0.5609, -0.248, 0.5546, -0.2135, 0.7045, -0.2138, 0.7045, -0.2138, 0.7108, -0.2483, 0.5609, -0.248, 0.5546, -0.2135, 0.5483, -0.19, 0.6982, -0.1906, 0.6982, -0.1906, 0.7045, -0.2138, 0.5546, -0.2135, 0.478, 0.8373, 0.478, 0.8471, 0.3676, 0.8471, 0.3676, 0.8471, 0.3676, 0.8373, 0.478, 0.8373, 0.478, 0.8471, 0.478, 0.8725, 0.368, 0.8725, 0.368, 0.8725, 0.3676, 0.8471, 0.478, 0.8471, 1.478, 0.8486, 1.478, 0.886, 1.367, 0.886, 1.367, 0.886, 1.367, 0.8486, 1.478, 0.8486, 1.478, 0.886, 1.478, 0.9008, 1.367, 0.9008, 1.367, 0.9008, 1.367, 0.886, 1.478, 0.886, 0.547, 0.8098, 0.5533, 0.7828, 0.7033, 0.7825, 0.7033, 0.7825, 0.697, 0.8095, 0.547, 0.8098, 0.5533, 0.7828, 0.5596, 0.7483, 0.7096, 0.748, 0.7096, 0.748, 0.7033, 0.7825, 0.5533, 0.7828, 0.5596, 0.7483, 0.5682, 0.7005, 0.7182, 0.7003, 0.7182, 0.7003, 0.7096, 0.748, 0.5596, 0.7483, 0.727, 0.6753, 0.727, 0.6658, 0.776, 0.6654, 0.776, 0.6654, 0.7707, 0.675, 0.727, 0.6753, 0.7366, 0.6531, 0.7366, 0.6469, 0.7871, 0.6465, 0.7871, 0.6465, 0.7758, 0.6527, 0.7366, 0.6531, 0.7378, -0.3495, 0.7378, -0.3495, 0.7883, -0.3498, 0.7883, -0.3498, 0.7883, -0.3498, 0.7378, -0.3495, 0.7378, -0.3495, 0.7378, -0.3432, 0.777, -0.3436, 0.777, -0.3436, 0.7883, -0.3498, 0.7378, -0.3495, 0.7283, -0.3305, 0.7283, -0.3179, 0.7719, -0.3183, 0.7719, -0.3183, 0.7773, -0.3309, 0.7283, -0.3305, 0.7195, -0.296, 0.7128, -0.259, 0.7682, -0.2594, 0.7682, -0.2594, 0.7749, -0.2964, 0.7195, -0.296, 0.7128, -0.259, 0.7108, -0.2483, 0.7662, -0.2486, 0.7662, -0.2486, 0.7682, -0.2594, 0.7128, -0.259, 0.7108, -0.2483, 0.7045, -0.2138, 0.7599, -0.2142, 0.7599, -0.2142, 0.7662, -0.2486, 0.7108, -0.2483, 0.7045, -0.2138, 0.6982, -0.1906, 0.7412, -0.1929, 0.7412, -0.1929, 0.7599, -0.2142, 0.7045, -0.2138, 0.3477, 0.8336, 0.3477, 0.8454, 0.3045, 0.8528, 0.3045, 0.8528, 0.3093, 0.845, 0.3477, 0.8336, 0.3477, 0.8454, 0.3481, 0.8762, 0.2944, 0.8762, 0.2944, 0.8762, 0.3045, 0.8528, 0.3477, 0.8454, 0.3209, 0.8698, 0.3209, 0.8487, 0.3661, 0.8698, 0.3661, 0.8487, 0.4786, 0.8698, 0.3661, 0.8698, 1.367, 0.8486, 1.367, 0.886, 1.315, 0.8702, 1.315, 0.8702, 1.303, 0.8486, 1.367, 0.8486, 1.367, 0.886, 1.367, 0.9008, 1.321, 0.8851, 1.321, 0.8851, 1.315, 0.8702, 1.367, 0.886, 0.697, 0.8095, 0.7033, 0.7825, 0.7587, 0.7821, 0.7587, 0.7821, 0.74, 0.8042, 0.697, 0.8095, 0.7033, 0.7825, 0.7096, 0.748, 0.765, 0.7476, 0.765, 0.7476, 0.7587, 0.7821, 0.7033, 0.7825, 0.7096, 0.748, 0.7182, 0.7003, 0.7736, 0.6999, 0.7736, 0.6999, 0.765, 0.7476, 0.7096, 0.748, 0.7182, 0.7003, 0.7182, 0.7003, 0.727, 0.6658, 0.727, 0.6658, 0.727, 0.6753, 0.7182, 0.7003, 0.7195, -0.2961, 0.7195, -0.2961, 0.7283, -0.3306, 0.7283, -0.3306, 0.7283, -0.3306, 0.7195, -0.2961, 0.7195, -0.2961, 0.7195, -0.2961, 0.7283, -0.3306, 0.7283, -0.3306, 0.7283, -0.3306, 0.7195, -0.2961, 0.7195, -0.2961, 0.7195, -0.2961, 0.7283, -0.3305, 0.7283, -0.3305, 0.7283, -0.3306, 0.7195, -0.2961, 0.7195, -0.2961, 0.7195, -0.296, 0.7283, -0.3179, 0.7283, -0.3179, 0.7283, -0.3305, 0.7195, -0.2961, 0.7195, -0.296, 0.7749, -0.2964, 0.7719, -0.3183, 0.7719, -0.3183, 0.7283, -0.3179, 0.7195, -0.296, 0.7749, -0.2964, 0.7802, -0.2965, 0.7773, -0.3309, 0.7773, -0.3309, 0.7719, -0.3183, 0.7749, -0.2964, 0.7802, -0.2965, 0.7915, -0.2965, 0.7886, -0.331, 0.7886, -0.331, 0.7773, -0.3309, 0.7802, -0.2965, 0.7903, 0.6999, 0.779, 0.6999, 0.776, 0.6654, 0.776, 0.6654, 0.7873, 0.6654, 0.7903, 0.6999, 0.779, 0.6999, 0.7736, 0.6999, 0.7707, 0.675, 0.7707, 0.675, 0.776, 0.6654, 0.779, 0.6999, 0.7736, 0.6999, 0.7182, 0.7003, 0.727, 0.6753, 0.727, 0.6753, 0.7707, 0.675, 0.7736, 0.6999, 0.776, 0.6654, 0.727, 0.6658, 0.7366, 0.6531, 0.7366, 0.6531, 0.7758, 0.6527, 0.776, 0.6654, 0.727, 0.6658, 0.727, 0.6658, 0.7366, 0.6469, 0.7366, 0.6469, 0.7366, 0.6531, 0.727, 0.6658, 0.7283, -0.3306, 0.7283, -0.3306, 0.7378, -0.3495, 0.7378, -0.3495, 0.7378, -0.3495, 0.7283, -0.3306, 0.7283, -0.3306, 0.7283, -0.3305, 0.7378, -0.3432, 0.7378, -0.3432, 0.7378, -0.3495, 0.7283, -0.3306, 0.7283, -0.3305, 0.7773, -0.3309, 0.777, -0.3436, 0.777, -0.3436, 0.7378, -0.3432, 0.7283, -0.3305, 0.7773, -0.3309, 0.7886, -0.331, 0.7883, -0.3498, 0.7883, -0.3498, 0.777, -0.3436, 0.7773, -0.3309, 0.7886, -0.331, 0.7886, -0.331, 0.7883, -0.3498, 0.7883, -0.3498, 0.7883, -0.3498, 0.7886, -0.331, 0.7873, 0.6654, 0.776, 0.6654, 0.7758, 0.6527, 0.7758, 0.6527, 0.7871, 0.6465, 0.7873, 0.6654, 0.4469, 0.7005, 0.4434, 0.7005, 0.4436, 0.6535, 0.4436, 0.6535, 0.4467, 0.6508, 0.4469, 0.7005, 0.4496, 0.7457, 0.4457, 0.7437, 0.4433, 0.7388, 0.4433, 0.7388, 0.447, 0.7413, 0.4496, 0.7457, 0.532, 0.7457, 0.4496, 0.7457, 0.447, 0.7413, 0.447, 0.7413, 0.5347, 0.7413, 0.532, 0.7457, 0.5386, 0.7005, 0.5351, 0.7005, 0.5355, 0.6511, 0.5355, 0.6511, 0.5386, 0.6535, 0.5386, 0.7005, 0.5365, 0.7439, 0.532, 0.7457, 0.5347, 0.7413, 0.5347, 0.7413, 0.5386, 0.7388, 0.5365, 0.7439, 0.4434, 0.7005, 0.4469, 0.7005, 0.447, 0.7413, 0.447, 0.7413, 0.4433, 0.7388, 0.4434, 0.7005, 0.5351, 0.7005, 0.5386, 0.7005, 0.5386, 0.7388, 0.5386, 0.7388, 0.5347, 0.7413, 0.5351, 0.7005, 0.4456, 0.6487, 0.4493, 0.647, 0.4467, 0.6508, 0.4467, 0.6508, 0.4436, 0.6535, 0.4456, 0.6487, 0.4493, 0.647, 0.533, 0.647, 0.5355, 0.6511, 0.5355, 0.6511, 0.4467, 0.6508, 0.4493, 0.647, 0.533, 0.647, 0.5372, 0.6487, 0.5386, 0.6535, 0.5386, 0.6535, 0.5355, 0.6511, 0.533, 0.647, 0.4495, 0.7388, 0.4494, 0.7005, 0.4559, 0.7005, 0.4559, 0.7005, 0.456, 0.7323, 0.4495, 0.7388, 0.4494, 0.7005, 0.4493, 0.6534, 0.4558, 0.6599, 0.4558, 0.6599, 0.4559, 0.7005, 0.4494, 0.7005, 0.4493, 0.6534, 0.5329, 0.6536, 0.5264, 0.6601, 0.5264, 0.6601, 0.4558, 0.6599, 0.4493, 0.6534, 0.5329, 0.6536, 0.5325, 0.7005, 0.526, 0.7005, 0.526, 0.7005, 0.5264, 0.6601, 0.5329, 0.6536, 0.5325, 0.7005, 0.5322, 0.7388, 0.5258, 0.7323, 0.5258, 0.7323, 0.526, 0.7005, 0.5325, 0.7005, 0.5322, 0.7388, 0.4495, 0.7388, 0.456, 0.7323, 0.456, 0.7323, 0.5258, 0.7323, 0.5322, 0.7388, 0.5412, 0.7388, 0.539, 0.7465, 0.5365, 0.7439, 0.5365, 0.7439, 0.5386, 0.7388, 0.5412, 0.7388, 0.539, 0.7465, 0.532, 0.7483, 0.532, 0.7457, 0.532, 0.7457, 0.5365, 0.7439, 0.539, 0.7465, 0.532, 0.7483, 0.4496, 0.7483, 0.4496, 0.7457, 0.4496, 0.7457, 0.532, 0.7457, 0.532, 0.7483, 0.4496, 0.7483, 0.4432, 0.7462, 0.4457, 0.7437, 0.4457, 0.7437, 0.4496, 0.7457, 0.4496, 0.7483, 0.4432, 0.7462, 0.4408, 0.7388, 0.4433, 0.7388, 0.4433, 0.7388, 0.4457, 0.7437, 0.4432, 0.7462, 0.4408, 0.7388, 0.4409, 0.7005, 0.4434, 0.7005, 0.4434, 0.7005, 0.4433, 0.7388, 0.4408, 0.7388, 0.4409, 0.7005, 0.4411, 0.6535, 0.4436, 0.6535, 0.4436, 0.6535, 0.4434, 0.7005, 0.4409, 0.7005, 0.4411, 0.6535, 0.443, 0.6461, 0.4456, 0.6487, 0.4456, 0.6487, 0.4436, 0.6535, 0.4411, 0.6535, 0.443, 0.6461, 0.4493, 0.6445, 0.4493, 0.647, 0.4493, 0.647, 0.4456, 0.6487, 0.443, 0.6461, 0.4493, 0.6445, 0.533, 0.6445, 0.533, 0.647, 0.533, 0.647, 0.4493, 0.647, 0.4493, 0.6445, 0.533, 0.6445, 0.5397, 0.6462, 0.5372, 0.6487, 0.5372, 0.6487, 0.533, 0.647, 0.533, 0.6445, 0.5397, 0.6462, 0.5412, 0.6535, 0.5386, 0.6535, 0.5386, 0.6535, 0.5372, 0.6487, 0.5397, 0.6462, 0.5412, 0.6535, 0.5412, 0.7005, 0.5386, 0.7005, 0.5386, 0.7005, 0.5386, 0.6535, 0.5412, 0.6535, 0.5412, 0.7005, 0.5412, 0.7388, 0.5386, 0.7388, 0.5386, 0.7388, 0.5386, 0.7005, 0.5412, 0.7005, 0.4494, 0.7005, 0.4495, 0.7388, 0.447, 0.7413, 0.447, 0.7413, 0.4469, 0.7005, 0.4494, 0.7005, 0.4495, 0.7388, 0.5322, 0.7388, 0.5347, 0.7413, 0.5347, 0.7413, 0.447, 0.7413, 0.4495, 0.7388, 0.5322, 0.7388, 0.5325, 0.7005, 0.5351, 0.7005, 0.5351, 0.7005, 0.5347, 0.7413, 0.5322, 0.7388, 0.5325, 0.7005, 0.5329, 0.6536, 0.5355, 0.6511, 0.5355, 0.6511, 0.5351, 0.7005, 0.5325, 0.7005, 0.5329, 0.6536, 0.4493, 0.6534, 0.4467, 0.6508, 0.4467, 0.6508, 0.5355, 0.6511, 0.5329, 0.6536, 0.4493, 0.6534, 0.4494, 0.7005, 0.4469, 0.7005, 0.4469, 0.7005, 0.4467, 0.6508, 0.4493, 0.6534, 0.4187, 0.6231, 0.5318, 0.6231, 0.5412, 0.6372, 0.5412, 0.6372, 0.4187, 0.636, 0.4187, 0.6231, 0.5412, 0.6372, 0.5318, 0.6231, 0.5682, 0.6231, 0.5682, 0.6231, 0.5682, 0.6376, 0.5412, 0.6372, 0.3209, 0.8487, 0.3661, 0.8487, 0.3661, 0.8698, 0.3661, 0.8487, 0.4786, 0.8487, 0.4786, 0.8698, 0.3962, 0.856, 0.4108, 0.8216, 0.4108, 0.856, 0.3865, 0.8216, 0.3962, 0.856, 0.3747, 0.856, 0.3462, 0.8216, 0.3747, 0.856, 0.3575, 0.856, 0.3462, 0.8216, 0.3363, 0.856, 0.3363, 0.8217, 0.3363, 0.856, 0.3202, 0.8217, 0.3363, 0.8217, 0.3962, 0.856, 0.3962, 0.8216, 0.4108, 0.8216, 0.3865, 0.8216, 0.3962, 0.8216, 0.3962, 0.856, 0.3462, 0.8216, 0.3865, 0.8216, 0.3747, 0.856, 0.3462, 0.8216, 0.3575, 0.856, 0.3363, 0.856, 0.3363, 0.856, 0.3202, 0.8561, 0.3202, 0.8217, 0.4208, 0.8352, 0.4208, 0.8905, 0.3174, 0.8885, 0.3174, 0.8356, 0.4388, 0.8225, 0.4388, 0.8946, 0.2995, 0.8946, 0.2995, 0.8229, 0.419, 0.8377, 0.419, 0.8867, 0.3271, 0.8858, 0.3271, 0.838, 0.3134, 0.8824, 0.3133, 0.8361, 0.4026, 0.8361, 0.4026, 0.8826])
me_mesh_017.materials.append(mat_archtronic)
me_mesh_017.use_remesh_preserve_volume = False
me_mesh_017.use_remesh_preserve_attributes = False
me_mesh_017.use_mirror_vertex_groups = False
me_mesh_017.update()
me_mesh_017.normals_split_custom_set([tuple(v) for v in zip(*[iter([0.453, 0.00169, 0.8915, 0.453, 0.00169, 0.8915, 0.453, 0.00169, 0.8915, 0.453, 0.00169, 0.8915, 0.453, 0.00169, 0.8915, 0.453, 0.00169, 0.8915, 0.2952, 0.001101, -0.9554, 0.2572, 0.3437, -0.9032, 0.3617, 0.3679, -0.8566, 0.3617, 0.3679, -0.8566, 0.4265, 0.001591, -0.9045, 0.2952, 0.001101, -0.9554, -1.0, -0.003728, -8.478e-07, -1.0, -0.00373, 7.209e-07, -1.0, -0.00373, 6.577e-07, -1.0, -0.00373, 6.577e-07, -1.0, -0.003728, -1.841e-06, -1.0, -0.003728, -8.478e-07, -0.00373, 1.0, 0.0, -0.00373, 1.0, 0.0, -0.00373, 1.0, 0.0, -0.00373, 1.0, 0.0, 0.004094, 0.9863, -0.165, -0.00373, 1.0, 0.0, 1.0, 0.00373, 6.418e-07, 1.0, 0.00373, 6.418e-07, 1.0, 0.00373, 6.418e-07, 1.0, 0.00373, -3.27e-08, 1.0, 0.003729, -1.185e-07, 1.0, 0.00373, -7.423e-08, 1.0, 0.00373, 0.0, 1.0, 0.00373, -3.27e-08, 1.0, 0.00373, -7.423e-08, 0.4947, -0.8524, -0.1693, 0.5035, -0.8469, -0.171, 0.4511, -0.8778, -0.1612, 0.4511, -0.8778, -0.1612, 0.4429, -0.8823, -0.1596, 0.4947, -0.8524, -0.1693, 3.705e-08, 0.0, 1.0, 3.705e-08, 0.0, 1.0, 3.705e-08, 0.0, 1.0, -7.262e-07, -2.284e-07, 1.0, -7.262e-07, -2.284e-07, 1.0, -7.262e-07, -2.284e-07, 1.0, 0.2572, 0.3437, -0.9032, 0.2952, 0.001101, -0.9554, 0.07931, 0.0002958, -0.9968, 0.07931, 0.0002958, -0.9968, 0.07085, 0.3825, -0.9212, 0.2572, 0.3437, -0.9032, 0.3838, -0.9062, -0.1774, 0.3838, -0.9062, -0.1774, 0.3838, -0.9062, -0.1774, 0.4062, -0.8992, -0.1627, 0.4062, -0.8992, -0.1627, 0.4062, -0.8992, -0.1627, -9.883e-09, -2.257e-07, 1.0, -9.883e-09, -2.257e-07, 1.0, -9.883e-09, -2.257e-07, 1.0, 1.153e-08, -2.257e-07, 1.0, 1.153e-08, -2.257e-07, 1.0, 1.153e-08, -2.257e-07, 1.0, -0.00373, 1.0, 0.0, -0.00373, 1.0, 0.0, -0.00373, 1.0, 0.0, -0.00373, 1.0, 0.0, -0.00373, 1.0, 0.0, -0.00373, 1.0, 0.0, 0.07085, 0.3825, -0.9212, 0.07931, 0.0002958, -0.9968, -0.08, -0.0002984, -0.9968, -0.08, -0.0002984, -0.9968, -0.07432, 0.3819, -0.9212, 0.07085, 0.3825, -0.9212, 0.04224, 0.9177, -0.3951, -0.003248, 0.8709, -0.4915, 0.1651, 0.7667, -0.6204, 0.1651, 0.7667, -0.6204, 0.1178, 0.8141, -0.5687, 0.04224, 0.9177, -0.3951, 1.0, 0.003731, 3.427e-09, 1.0, 0.003731, 3.427e-09, 1.0, 0.003731, 3.427e-09, 1.0, 0.00373, 6.139e-10, 1.0, 0.00373, 6.139e-10, 1.0, 0.00373, 6.139e-10, 1.0, 0.003718, 3.991e-06, 1.0, 0.003718, 3.991e-06, 1.0, 0.003718, 3.991e-06, 1.0, 0.00373, -2.135e-07, 1.0, 0.00373, -2.135e-07, 1.0, 0.00373, -2.135e-07, 1.0, 0.00373, 1.125e-07, 1.0, 0.00373, 1.125e-07, 1.0, 0.00373, 1.125e-07, 0.4442, -0.8849, -0.1404, 0.4442, -0.8849, -0.1404, 0.4442, -0.8849, -0.1404, 0.5048, -0.8491, -0.1555, 0.5048, -0.8491, -0.1555, 0.5048, -0.8491, -0.1555, 0.406, -0.8989, -0.1645, 0.406, -0.8989, -0.1645, 0.406, -0.8989, -0.1645, 0.3857, -0.9107, -0.1479, 0.3857, -0.9107, -0.1479, 0.3857, -0.9107, -0.1479, -1.0, -0.00373, -1.254e-07, -1.0, -0.00373, -1.254e-07, -1.0, -0.00373, -1.254e-07, -1.0, -0.003729, -1.433e-07, -1.0, -0.003729, -1.433e-07, -1.0, -0.003729, -1.433e-07, -1.0, -0.00373, -1.293e-07, -1.0, -0.00373, -1.293e-07, -1.0, -0.00373, -1.293e-07, -1.0, -0.00373, 0.0, -1.0, -0.00373, 0.0, -1.0, -0.00373, 0.0, -0.003271, 0.9378, -0.3472, -0.003625, 0.9721, -0.2347, 0.009801, 0.839, -0.5441, 0.009801, 0.839, -0.5441, -0.01576, 0.8389, -0.5441, -0.003271, 0.9378, -0.3472, -0.003625, 0.9721, -0.2347, 0.004094, 0.9863, -0.165, 0.1178, 0.8141, -0.5687, 0.1178, 0.8141, -0.5687, 0.009801, 0.839, -0.5441, -0.003625, 0.9721, -0.2347, 0.1178, 0.8141, -0.5687, 0.1651, 0.7667, -0.6204, 0.3617, 0.3679, -0.8566, 0.3617, 0.3679, -0.8566, 0.2572, 0.3437, -0.9032, 0.1178, 0.8141, -0.5687, 0.8941, 0.003335, -0.4478, 0.8941, 0.003335, -0.4478, 0.8941, 0.003335, -0.4478, 0.8941, 0.003335, -0.4478, 0.8941, 0.003335, -0.4478, 0.8941, 0.003335, -0.4478, 0.381, -0.6408, -0.6666, 0.381, -0.6408, -0.6666, 0.381, -0.6408, -0.6666, 0.6696, -0.2112, -0.712, 0.6696, -0.2112, -0.712, 0.6696, -0.2112, -0.712, 0.3289, -0.7766, -0.5373, 0.3289, -0.7766, -0.5373, 0.3289, -0.7766, -0.5373, 0.4959, -0.5533, -0.6693, 0.4959, -0.5533, -0.6693, 0.4959, -0.5533, -0.6693, 0.003219, -0.8633, -0.5047, 0.003219, -0.8633, -0.5047, 0.003219, -0.8633, -0.5047, 0.003221, -0.8633, -0.5047, 0.003221, -0.8633, -0.5047, 0.003221, -0.8633, -0.5047, -0.829, -0.003092, -0.5592, -0.829, -0.003092, -0.5592, -0.829, -0.003092, -0.5592, -0.855, 0.01291, -0.5185, -0.855, 0.01291, -0.5185, -0.855, 0.01291, -0.5185, -0.01576, 0.8389, -0.5441, 0.009801, 0.839, -0.5441, 0.07085, 0.3825, -0.9212, 0.07085, 0.3825, -0.9212, -0.07432, 0.3819, -0.9212, -0.01576, 0.8389, -0.5441, 0.009801, 0.839, -0.5441, 0.1178, 0.8141, -0.5687, 0.2572, 0.3437, -0.9032, 0.2572, 0.3437, -0.9032, 0.07085, 0.3825, -0.9212, 0.009801, 0.839, -0.5441, -1.0, -0.003733, -2.436e-06, -1.0, -0.003733, -2.436e-06, -1.0, -0.003733, -2.436e-06, -1.0, -0.003725, 1.184e-06, -1.0, -0.003725, 1.184e-06, -1.0, -0.003725, 1.184e-06, -1.0, -0.00373, 0.0, -1.0, -0.00373, 0.0, -1.0, -0.00373, 0.0, -1.0, -0.00373, 1.184e-08, -1.0, -0.00373, 1.184e-08, -1.0, -0.00373, 1.184e-08, -1.0, -0.003729, -1.319e-07, -1.0, -0.003729, -1.319e-07, -1.0, -0.003729, -1.319e-07, -0.855, -0.003189, -0.5186, -0.855, -0.003189, -0.5186, -0.855, -0.003189, -0.5186, -0.855, -0.003189, -0.5186, -0.855, -0.003189, -0.5186, -0.855, -0.003189, -0.5186, -0.08, -0.0002984, -0.9968, 0.07931, 0.0002958, -0.9968, 0.1057, -0.0001534, -0.9944, 0.1057, -0.0001534, -0.9944, -0.1066, -0.0009501, -0.9943, -0.08, -0.0002984, -0.9968, 0.07931, 0.0002958, -0.9968, 0.2952, 0.001101, -0.9554, 0.2952, 0.0003107, -0.9554, 0.2952, 0.0003107, -0.9554, 0.1057, -0.0001534, -0.9944, 0.07931, 0.0002958, -0.9968, 0.2952, 0.001101, -0.9554, 0.4265, 0.001591, -0.9045, 0.4265, 0.0008445, -0.9045, 0.4265, 0.0008445, -0.9045, 0.2952, 0.0003107, -0.9554, 0.2952, 0.001101, -0.9554, 0.8941, 0.003335, -0.4478, 0.8941, 0.003335, -0.4478, 0.8941, 0.003335, -0.4478, 0.8941, 0.003336, -0.4478, 0.8941, 0.003336, -0.4478, 0.8941, 0.003336, -0.4478, 0.9967, 0.08, 0.01514, 0.9967, 0.08, 0.01514, 0.9967, 0.08, 0.01514, 0.9989, 0.003726, -0.04642, 0.9989, 0.003726, -0.04642, 0.9989, 0.003726, -0.04642, 1.0, 0.00373, 0.0, 1.0, 0.00373, 0.0, 1.0, 0.00373, 0.0, 1.0, 0.003732, 2.813e-07, 1.0, 0.003732, 2.813e-07, 1.0, 0.003732, 2.813e-07, 0.9959, 0.07716, 0.04666, 0.9959, 0.07716, 0.04666, 0.9959, 0.07716, 0.04666, 0.00373, -1.0, 0.0008097, 0.00373, -1.0, 0.0008097, 0.00373, -1.0, 0.0008097, 0.00373, -1.0, 0.0008097, 0.00373, -1.0, 0.0008097, 0.00373, -1.0, 0.0008097, 1.0, 0.00373, 0.0, 1.0, 0.00373, 0.0, 1.0, 0.00373, 0.0, 1.0, 0.003735, 1.155e-06, 1.0, 0.003735, 1.155e-06, 1.0, 0.003735, 1.155e-06, 1.0, 0.00373, -4.6e-08, 1.0, 0.00373, -4.6e-08, 1.0, 0.00373, -4.6e-08, 0.00373, -1.0, 0.0008098, 0.00373, -1.0, 0.0008098, 0.00373, -1.0, 0.0008098, 0.00373, -1.0, 0.0008095, 0.00373, -1.0, 0.0008095, 0.00373, -1.0, 0.0008095, 0.003725, -1.0, 0.0008097, 0.003725, -1.0, 0.0008097, 0.003725, -1.0, 0.0008097, 0.003727, -1.0, 0.0008095, 0.003727, -1.0, 0.0008095, 0.003727, -1.0, 0.0008095, 0.00373, -1.0, 3.038e-06, 0.00373, -1.0, 3.038e-06, 0.00373, -1.0, 3.038e-06, 0.00373, -1.0, 7.381e-07, 0.00373, -1.0, 7.381e-07, 0.00373, -1.0, 7.381e-07, 0.003731, -1.0, 0.0, 0.003731, -1.0, 0.0, 0.003731, -1.0, 0.0, 1.0, 0.00373, 1.5e-06, 1.0, 0.00373, 1.5e-06, 1.0, 0.00373, 1.5e-06, 0.957, 0.00357, 0.2901, 0.957, 0.00357, 0.2901, 0.957, 0.00357, 0.2901, 0.957, 0.00357, 0.2901, 0.957, 0.00357, 0.2901, 0.957, 0.00357, 0.2901, 0.957, 0.003569, 0.2901, 0.957, 0.003569, 0.2901, 0.957, 0.003569, 0.2901, 0.9716, -0.05408, 0.2302, 0.9716, -0.05408, 0.2302, 0.9716, -0.05408, 0.2302, -0.00373, 1.0, 0.0, -0.00373, 1.0, 0.0, -0.00373, 1.0, 0.0, -0.003733, 1.0, -3.505e-06, -0.003733, 1.0, -3.505e-06, -0.003733, 1.0, -3.505e-06, -0.003729, 1.0, 0.0, -0.003729, 1.0, 0.0, -0.003729, 1.0, 0.0, -0.00373, 1.0, -1.482e-06, -0.00373, 1.0, -1.482e-06, -0.00373, 1.0, -1.482e-06, -0.00373, 1.0, 0.0, -0.00373, 1.0, 0.0, -0.00373, 1.0, 0.0, -0.00373, 1.0, 7.177e-07, -0.00373, 1.0, 7.177e-07, -0.00373, 1.0, 7.177e-07, -0.003731, 1.0, -1.641e-06, -0.003731, 1.0, -1.641e-06, -0.003731, 1.0, -1.641e-06, -0.9931, -0.08986, 0.07497, -0.9931, -0.08986, 0.07497, -0.9931, -0.08986, 0.07497, -0.827, -0.002165, 0.5622, -0.827, -0.002165, 0.5622, -0.827, -0.002165, 0.5622, 0.003727, -1.0, 0.0, 0.003727, -1.0, 0.0, 0.003727, -1.0, 0.0, 0.003727, -1.0, 0.0, 0.003727, -1.0, 0.0, 0.003727, -1.0, 0.0, -0.003271, 0.9378, -0.3472, -0.01576, 0.8389, -0.5441, -0.1165, 0.8111, -0.5732, -0.1165, 0.8111, -0.5732, -0.04759, 0.9183, -0.3931, -0.003271, 0.9378, -0.3472, -0.01576, 0.8389, -0.5441, -0.07432, 0.3819, -0.9212, -0.2787, 0.3446, -0.8964, -0.2787, 0.3446, -0.8964, -0.1165, 0.8111, -0.5732, -0.01576, 0.8389, -0.5441, -0.07432, 0.3819, -0.9212, -0.08, -0.0002984, -0.9968, -0.2578, -0.0009615, -0.9662, -0.2578, -0.0009615, -0.9662, -0.2787, 0.3446, -0.8964, -0.07432, 0.3819, -0.9212, -0.08, -0.0002984, -0.9968, -0.1066, -0.0009501, -0.9943, -0.2578, -0.00177, -0.9662, -0.2578, -0.00177, -0.9662, -0.2578, -0.0009615, -0.9662, -0.08, -0.0002984, -0.9968, -0.3187, -0.7777, -0.5419, -0.3187, -0.7777, -0.5419, -0.3187, -0.7777, -0.5419, -0.4141, -0.6645, -0.6221, -0.4141, -0.6645, -0.6221, -0.4141, -0.6645, -0.6221, -0.3659, -0.9167, -0.1605, -0.3659, -0.9167, -0.1605, -0.3659, -0.9167, -0.1605, -0.3745, -0.9119, -0.1681, -0.3745, -0.9119, -0.1681, -0.3745, -0.9119, -0.1681, -0.3725, -0.9124, -0.1696, -0.3725, -0.9124, -0.1696, -0.3725, -0.9124, -0.1696, -0.3653, -0.9161, -0.1652, -0.3653, -0.9161, -0.1652, -0.3653, -0.9161, -0.1652, 0.003726, -1.0, 0.0008091, 0.003726, -1.0, 0.0008091, 0.003726, -1.0, 0.0008091, 0.003728, -1.0, 0.0008097, 0.003728, -1.0, 0.0008097, 0.003728, -1.0, 0.0008097, 0.003729, -1.0, 1.613e-07, 0.003729, -1.0, 1.613e-07, 0.003729, -1.0, 1.613e-07, 0.003729, -1.0, 1.613e-07, 0.003729, -1.0, 1.613e-07, 0.003729, -1.0, 1.613e-07, -0.001309, -5.107e-06, 1.0, -0.001309, -5.107e-06, 1.0, -0.001309, -5.107e-06, 1.0, -0.001308, -4.879e-06, 1.0, -0.001308, -4.879e-06, 1.0, -0.001308, -4.879e-06, 1.0, -0.00373, 1.0, 1.462e-06, -0.00373, 1.0, 1.462e-06, -0.00373, 1.0, 1.462e-06, -0.003729, 1.0, 0.0, -0.003729, 1.0, 0.0, -0.003729, 1.0, 0.0, -0.00373, 1.0, 0.0, -0.00373, 1.0, 0.0, -0.00373, 1.0, 0.0, -0.00373, 1.0, 0.0, -0.00373, 1.0, 0.0, -0.00373, 1.0, 0.0, -0.04759, 0.9183, -0.3931, -0.1165, 0.8111, -0.5732, -0.1497, 0.7661, -0.625, -0.1497, 0.7661, -0.625, -0.002403, 0.8709, -0.4915, -0.04759, 0.9183, -0.3931, -0.1165, 0.8111, -0.5732, -0.2787, 0.3446, -0.8964, -0.3931, 0.3764, -0.8389, -0.3931, 0.3764, -0.8389, -0.1497, 0.7661, -0.625, -0.1165, 0.8111, -0.5732, -0.2787, 0.3446, -0.8964, -0.2578, -0.0009615, -0.9662, -0.362, 0.0005093, -0.9322, -0.362, 0.0005093, -0.9322, -0.3931, 0.3764, -0.8389, -0.2787, 0.3446, -0.8964, -0.2578, -0.0009615, -0.9662, -0.2578, -0.00177, -0.9662, -0.3541, -0.002169, -0.9352, -0.3541, -0.002169, -0.9352, -0.362, 0.0005093, -0.9322, -0.2578, -0.0009615, -0.9662, -0.3148, -0.7162, -0.6228, -0.3148, -0.7162, -0.6228, -0.3148, -0.7162, -0.6228, -0.752, -0.07611, -0.6548, -0.752, -0.07611, -0.6548, -0.752, -0.07611, -0.6548, -0.4032, -0.8999, -0.166, -0.4032, -0.8999, -0.166, -0.4032, -0.8999, -0.166, -0.3988, -0.9022, -0.1645, -0.3988, -0.9022, -0.1645, -0.3988, -0.9022, -0.1645, -0.4034, -0.9005, -0.1624, -0.4034, -0.9005, -0.1624, -0.4034, -0.9005, -0.1624, -0.4026, -0.9009, -0.1622, -0.4026, -0.9009, -0.1622, -0.4026, -0.9009, -0.1622, -0.4034, -0.9004, -0.1632, -0.4034, -0.9004, -0.1632, -0.4034, -0.9004, -0.1632, 0.003728, -1.0, 0.0008097, 0.003728, -1.0, 0.0008097, 0.003728, -1.0, 0.0008097, 0.002, -1.0, 0.0, 0.002, -1.0, 0.0, 0.002, -1.0, 0.0, 0.003728, -1.0, 0.0009838, 0.003728, -1.0, 0.0009838, 0.003728, -1.0, 0.0009838, 0.003731, -1.0, 2.368e-07, 0.003731, -1.0, 2.368e-07, 0.003731, -1.0, 2.368e-07, 0.00373, -1.0, -1.982e-07, 0.00373, -1.0, -1.982e-07, 0.00373, -1.0, -1.982e-07, 0.00373, -1.0, -1.067e-06, 0.00373, -1.0, -1.067e-06, 0.00373, -1.0, -1.067e-06, -0.329, -0.001227, 0.9443, -0.329, -0.001227, 0.9443, -0.329, -0.001227, 0.9443, -0.5308, -0.04803, 0.8461, -0.5308, -0.04803, 0.8461, -0.5308, -0.04803, 0.8461, -0.00373, 1.0, -8.97e-07, -0.00373, 1.0, -8.97e-07, -0.00373, 1.0, -8.97e-07, -0.003728, 1.0, 2.104e-06, -0.003728, 1.0, 2.104e-06, -0.003728, 1.0, 2.104e-06, -0.003732, 1.0, 2.298e-06, -0.003732, 1.0, 2.298e-06, -0.003732, 1.0, 2.298e-06, 0.004094, 0.9863, -0.165, -0.003625, 0.9721, -0.2347, -0.00373, 1.0, 0.0, 0.004094, 0.9863, -0.165, -0.00373, 1.0, 0.0, -0.00373, 1.0, 0.0, -0.00373, 1.0, 0.0, -0.00373, 1.0, 0.0, -0.00373, 1.0, 0.0, -0.00373, 1.0, 0.0, -0.00373, 1.0, 0.0, -0.00373, 1.0, 0.0, 1.0, 0.003731, 1.322e-07, 1.0, 0.003731, 1.322e-07, 1.0, 0.003731, 1.322e-07, 1.0, 0.00373, 0.0, 1.0, 0.00373, 0.0, 1.0, 0.00373, 0.0, 1.0, 0.00373, -5.666e-08, 1.0, 0.00373, -5.666e-08, 1.0, 0.00373, -5.666e-08, 0.957, 0.00357, 0.2901, 0.957, 0.00357, 0.2901, 0.957, 0.00357, 0.2901, 0.9702, 0.01789, 0.2415, 0.9702, 0.01789, 0.2415, 0.9702, 0.01789, 0.2415, 0.453, 0.00169, 0.8915, 0.453, 0.00169, 0.8915, 0.453, 0.00169, 0.8915, 0.453, 0.00169, 0.8915, 0.453, 0.00169, 0.8915, 0.453, 0.00169, 0.8915, -5.368e-07, 2.126e-07, 1.0, -5.368e-07, 2.126e-07, 1.0, -5.368e-07, 2.126e-07, 1.0, 0.0, 0.0, 1.0, 0.0, 0.0, 1.0, 0.0, 0.0, 1.0, 0.0, 7.026e-07, 1.0, 0.0, 7.026e-07, 1.0, 0.0, 7.026e-07, 1.0, -0.001308, -4.879e-06, 1.0, -0.001308, -4.879e-06, 1.0, -0.001308, -4.879e-06, 1.0, -0.003307, 0.001876, 1.0, -0.003307, 0.001876, 1.0, -0.003307, 0.001876, 1.0, -0.5315, -0.001982, 0.847, -0.5315, -0.001982, 0.847, -0.5315, -0.001982, 0.847, -0.5315, -0.001983, 0.847, -0.5315, -0.001983, 0.847, -0.5315, -0.001983, 0.847, -0.826, -0.002151, 0.5636, -0.826, -0.002151, 0.5636, -0.826, -0.002151, 0.5636, -0.827, -0.003084, 0.5622, -0.827, -0.003084, 0.5622, -0.827, -0.003084, 0.5622, -1.0, -0.00373, -2.082e-07, -1.0, -0.00373, -2.082e-07, -1.0, -0.00373, -2.082e-07, -1.0, -0.00373, -3.19e-08, -1.0, -0.00373, -3.19e-08, -1.0, -0.00373, -3.19e-08, -1.0, -0.00373, -3.7e-08, -1.0, -0.00373, -3.7e-08, -1.0, -0.00373, -3.7e-08, -1.0, -0.003729, 0.0, -1.0, -0.003729, 0.0, -1.0, -0.003729, 0.0, -1.0, -0.00373, 0.0, -1.0, -0.00373, 0.0, -1.0, -0.00373, 0.0, -1.0, -0.00373, -5.254e-07, -1.0, -0.00373, -5.254e-07, -1.0, -0.00373, -5.254e-07, -1.0, -0.00373, -2.091e-06, -1.0, -0.00373, -2.091e-06, -1.0, -0.00373, -2.091e-06, -1.0, -0.00373, -8.536e-07, -1.0, -0.00373, -8.536e-07, -1.0, -0.00373, -8.536e-07, -1.0, -0.00373, 0.0, -1.0, -0.00373, 0.0, -1.0, -0.00373, 0.0, -1.0, -0.00373, 7.754e-07, -1.0, -0.00373, 7.754e-07, -1.0, -0.00373, 7.754e-07, -1.0, -0.00373, 0.0, -1.0, -0.00373, 0.0, -1.0, -0.00373, 0.0, -1.0, -0.003729, 8.985e-08, -1.0, -0.003729, 8.985e-08, -1.0, -0.003729, 8.985e-08, -1.0, -0.00373, 2.737e-08, -1.0, -0.00373, 0.0, -1.0, -0.003729, 7.856e-09, -1.0, -0.00373, 2.737e-08, -1.0, -0.003729, 7.856e-09, -1.0, -0.003727, 4.312e-08, -1.0, -0.00373, 2.737e-08, -1.0, -0.003727, 4.312e-08, -1.0, -0.00373, 4.184e-08, -1.0, -0.00373, 1.068e-06, -1.0, -0.00373, 1.068e-06, -1.0, -0.00373, 1.068e-06, -1.0, -0.003731, 7.953e-07, -1.0, -0.003731, 7.953e-07, -1.0, -0.003731, 7.953e-07, -1.0, -0.00373, -1.032e-08, -1.0, -0.00373, -1.032e-08, -1.0, -0.00373, -1.032e-08, -1.0, -0.00373, 7.46e-08, -1.0, -0.00373, 7.46e-08, -1.0, -0.00373, 7.46e-08, -1.0, -0.003725, -2.968e-06, -1.0, -0.003728, -8.478e-07, -1.0, -0.003728, -1.841e-06, -1.0, -0.003728, -1.841e-06, -1.0, -0.003729, -8.751e-07, -1.0, -0.003725, -2.968e-06, -1.0, -0.003729, -8.751e-07, -1.0, -0.003728, -1.841e-06, -1.0, -0.003728, 5.491e-08, -1.0, -0.003728, 5.491e-08, -1.0, -0.003728, 4.278e-08, -1.0, -0.003729, -8.751e-07, -1.0, -0.00373, 1.518e-09, -1.0, -0.00373, 1.518e-09, -1.0, -0.00373, 1.518e-09, -1.0, -0.003731, -3.749e-08, -1.0, -0.003731, -3.749e-08, -1.0, -0.003731, -3.749e-08, -1.0, -0.003727, -2.48e-06, -1.0, -0.003727, -2.48e-06, -1.0, -0.003727, -2.48e-06, -1.0, -0.00373, -8.419e-08, -1.0, -0.00373, -8.419e-08, -1.0, -0.00373, -8.419e-08, -0.675, 0.7378, 0.0, -0.675, 0.7378, 0.0, -0.675, 0.7378, 0.0, -0.675, 0.7378, 0.0, -0.675, 0.7378, 0.0, -0.675, 0.7378, 0.0, -0.675, 0.7378, 0.0, -0.675, 0.7378, 0.0, -0.675, 0.7378, 0.0, -0.675, 0.7378, 0.0, -0.675, 0.7378, 0.0, -0.675, 0.7378, 0.0, -0.6723, -0.001116, -0.7403, -0.6723, -0.001116, -0.7403, -0.6723, -0.001116, -0.7403, -0.6723, -0.001116, -0.7403, -0.6723, -0.001116, -0.7403, -0.6723, -0.001116, -0.7403, -0.6695, -0.7428, 0.0005274, -0.6695, -0.7428, 0.0005274, -0.6695, -0.7428, 0.0005274, -0.6695, -0.7428, 0.0005274, -0.6695, -0.7428, 0.0005274, -0.6695, -0.7428, 0.0005274, -0.6695, -0.7428, 0.0005268, -0.6695, -0.7428, 0.0005268, -0.6695, -0.7428, 0.0005268, -0.6695, -0.7428, 0.0005259, -0.6695, -0.7428, 0.0005259, -0.6695, -0.7428, 0.0005259, -0.6722, -0.01607, 0.7402, -0.6722, -0.01607, 0.7402, -0.6722, -0.01607, 0.7402, -0.6722, -0.01607, 0.7402, -0.6722, -0.01607, 0.7402, -0.6722, -0.01607, 0.7402, -1.0, -0.003728, -1.071e-06, -1.0, -0.003728, -1.071e-06, -1.0, -0.003728, -1.071e-06, -1.0, -0.003733, 8.457e-07, -1.0, -0.003733, 8.457e-07, -1.0, -0.003733, 8.457e-07, -1.0, -0.00373, 0.0, -1.0, -0.00373, 0.0, -1.0, -0.00373, 0.0, -1.0, -0.003728, 3.18e-08, -1.0, -0.003728, 3.18e-08, -1.0, -0.003728, 3.18e-08, -0.5552, 0.009984, -0.8317, -0.5552, 0.009984, -0.8317, -0.5552, 0.009984, -0.8317, -0.5552, 0.009984, -0.8317, -0.5552, 0.009984, -0.8317, -0.5552, 0.009984, -0.8317, -0.6321, -0.2046, -0.7473, -0.6321, -0.2046, -0.7473, -0.6321, -0.2046, -0.7473, -0.5278, -0.3001, -0.7946, -0.5278, -0.3001, -0.7946, -0.5278, -0.3001, -0.7946, -0.5299, -0.7985, -0.2858, -0.5299, -0.7985, -0.2858, -0.5299, -0.7985, -0.2858, -0.6593, -0.6819, -0.3168, -0.6593, -0.6819, -0.3168, -0.6593, -0.6819, -0.3168, -0.5521, -0.8338, -0.005111, -0.5521, -0.8338, -0.005111, -0.5521, -0.8338, -0.005111, -0.5521, -0.8338, -0.005112, -0.5521, -0.8338, -0.005112, -0.5521, -0.8338, -0.005112, -0.5521, -0.8337, 0.01258, -0.5521, -0.8337, 0.01258, -0.5521, -0.8337, 0.01258, -0.5521, -0.8337, 0.01258, -0.5521, -0.8337, 0.01258, -0.5521, -0.8337, 0.01258, -0.6728, -0.6849, 0.2798, -0.6728, -0.6849, 0.2798, -0.6728, -0.6849, 0.2798, -0.4933, -0.7565, 0.4293, -0.4933, -0.7565, 0.4293, -0.4933, -0.7565, 0.4293, -0.5295, -0.2964, 0.7949, -0.5295, -0.2964, 0.7949, -0.5295, -0.2964, 0.7949, -0.6806, -0.3602, 0.638, -0.6806, -0.3602, 0.638, -0.6806, -0.3602, 0.638, -0.5552, -0.002071, 0.8317, -0.5552, -0.002071, 0.8317, -0.5552, -0.002071, 0.8317, -0.5552, -0.002071, 0.8317, -0.5552, -0.002071, 0.8317, -0.5552, -0.002071, 0.8317, -0.6499, 0.2487, 0.7181, -0.6499, 0.2487, 0.7181, -0.6499, 0.2487, 0.7181, -0.5163, 0.3721, 0.7714, -0.5163, 0.3721, 0.7714, -0.5163, 0.3721, 0.7714, -0.5491, 0.8181, 0.1707, -0.5491, 0.8181, 0.1707, -0.5491, 0.8181, 0.1707, -0.6426, 0.7368, 0.2103, -0.6426, 0.7368, 0.2103, -0.6426, 0.7368, 0.2103, -0.5583, 0.8296, -0.01007, -0.5583, 0.8296, -0.01007, -0.5583, 0.8296, -0.01007, -0.5583, 0.8296, -0.01007, -0.5583, 0.8296, -0.01007, -0.5583, 0.8296, -0.01007, -0.5583, 0.8296, -0.01007, -0.5583, 0.8296, -0.01007, -0.5583, 0.8296, -0.01007, -0.5583, 0.8296, -0.01007, -0.5583, 0.8296, -0.01007, -0.5583, 0.8296, -0.01007, -0.6334, 0.7452, -0.2086, -0.6334, 0.7452, -0.2086, -0.6334, 0.7452, -0.2086, -0.5361, 0.7929, -0.2898, -0.5361, 0.7929, -0.2898, -0.5361, 0.7929, -0.2898, -0.51, 0.4049, -0.7589, -0.51, 0.4049, -0.7589, -0.51, 0.4049, -0.7589, -0.6839, 0.4604, -0.566, -0.6839, 0.4604, -0.566, -0.6839, 0.4604, -0.566, -0.5583, 0.8297, 0.0, -0.5583, 0.8297, 0.0, -0.5583, 0.8297, 0.0, -0.5583, 0.8297, 0.0, -0.5583, 0.8297, 0.0, -0.5583, 0.8297, 0.0, -0.5551, -0.01731, 0.8316, -0.5551, -0.01731, 0.8316, -0.5551, -0.01731, 0.8316, -0.5551, -0.01731, 0.8316, -0.5551, -0.01731, 0.8316, -0.5551, -0.01731, 0.8316, -0.5521, -0.8338, 0.0005921, -0.5521, -0.8338, 0.0005921, -0.5521, -0.8338, 0.0005921, -0.5521, -0.8338, 0.0005929, -0.5521, -0.8338, 0.0005929, -0.5521, -0.8338, 0.0005929, -0.5521, -0.8338, 0.0005924, -0.5521, -0.8338, 0.0005924, -0.5521, -0.8338, 0.0005924, -0.5521, -0.8338, 0.0005914, -0.5521, -0.8338, 0.0005914, -0.5521, -0.8338, 0.0005914, -0.5552, -0.0005068, -0.8317, -0.5552, -0.0005068, -0.8317, -0.5552, -0.0005068, -0.8317, -0.5552, -0.0005068, -0.8317, -0.5552, -0.0005068, -0.8317, -0.5552, -0.0005068, -0.8317, -0.5583, 0.8297, 0.0, -0.5583, 0.8297, 0.0, -0.5583, 0.8297, 0.0, -0.5583, 0.8297, 0.0, -0.5583, 0.8297, 0.0, -0.5583, 0.8297, 0.0, -0.908, -0.04422, 0.4167, -0.908, -0.04422, 0.4167, -0.908, -0.04422, 0.4167, -0.9886, 0.04639, 0.1432, -0.9886, 0.04639, 0.1432, -0.9886, 0.04639, 0.1432, -0.9089, -0.00339, 0.4171, -0.9089, -0.00339, 0.4171, -0.9089, -0.00339, 0.4171, -0.9089, -0.00339, 0.4171, -0.9089, -0.00339, 0.4171, -0.9089, -0.00339, 0.4171, -0.8977, -0.156, 0.4122, -0.8977, -0.156, 0.4122, -0.8977, -0.156, 0.4122, -0.9543, 0.01776, 0.2983, -0.9543, 0.01776, 0.2983, -0.9543, 0.01776, 0.2983, -0.9089, -0.00339, 0.4171, -0.9089, -0.00339, 0.4171, -0.9089, -0.00339, 0.4171, -6.165e-06, 0.001664, 1.0, -6.165e-06, 0.001664, 1.0, -6.165e-06, 0.001664, 1.0, -6.213e-06, 0.001664, 1.0, -6.213e-06, 0.001664, 1.0, -6.213e-06, 0.001664, 1.0, -6.202e-06, 0.001664, 1.0, -6.202e-06, 0.001664, 1.0, -6.202e-06, 0.001664, 1.0, -6.213e-06, 0.001664, 1.0, -6.213e-06, 0.001664, 1.0, -6.213e-06, 0.001664, 1.0, -6.213e-06, 0.001664, 1.0, -6.213e-06, 0.001664, 1.0, -6.213e-06, 0.001664, 1.0, -6.222e-06, 0.001664, 1.0, -6.222e-06, 0.001664, 1.0, -6.222e-06, 0.001664, 1.0, -0.002403, 0.001655, 1.0, -0.002403, 0.001655, 1.0, -0.002403, 0.001655, 1.0, -0.001314, 0.001522, 1.0, -0.001314, 0.001522, 1.0, -0.001314, 0.001522, 1.0, -0.001726, 0.001657, 1.0, -0.001726, 0.001657, 1.0, -0.001726, 0.001657, 1.0, -0.001726, 0.001657, 1.0, -0.001726, 0.001657, 1.0, -0.001726, 0.001657, 1.0, -1.0, -0.00376, -5.458e-06, -1.0, -0.00376, -5.458e-06, -1.0, -0.00376, -5.458e-06, -1.0, -0.00376, -5.457e-06, -1.0, -0.00376, -5.457e-06, -1.0, -0.00376, -5.457e-06, -1.0, -0.00376, -4.398e-06, -1.0, -0.00376, -4.398e-06, -1.0, -0.00376, -4.398e-06, -1.0, -0.00376, -5.58e-06, -1.0, -0.00376, -5.58e-06, -1.0, -0.00376, -5.58e-06, -1.0, -0.00376, -5.543e-06, -1.0, -0.00376, -5.543e-06, -1.0, -0.00376, -5.543e-06, -1.0, -0.00376, -5.543e-06, -1.0, -0.00376, -5.543e-06, -1.0, -0.00376, -5.543e-06, -0.8547, -0.005278, -0.5191, -0.8547, -0.005278, -0.5191, -0.8547, -0.005278, -0.5191, -0.8511, -0.004074, -0.525, -0.8511, -0.004074, -0.525, -0.8511, -0.004074, -0.525, -0.3541, -0.002169, -0.9352, -0.2578, -0.00177, -0.9662, -0.2774, -0.0257, -0.9604, -0.2774, -0.0257, -0.9604, -0.4115, -0.05444, -0.9098, -0.3541, -0.002169, -0.9352, -0.2578, -0.00177, -0.9662, -0.1066, -0.0009501, -0.9943, -0.1594, -0.004599, -0.9872, -0.1594, -0.004599, -0.9872, -0.2774, -0.0257, -0.9604, -0.2578, -0.00177, -0.9662, 0.1057, -0.0001534, -0.9944, 0.2952, 0.0003107, -0.9554, 0.3226, -0.08411, -0.9428, 0.3226, -0.08411, -0.9428, 0.1725, -0.02149, -0.9848, 0.1057, -0.0001534, -0.9944, 0.2952, 0.0003107, -0.9554, 0.4265, 0.0008445, -0.9045, 0.424, -0.1144, -0.8984, 0.424, -0.1144, -0.8984, 0.3226, -0.08411, -0.9428, 0.2952, 0.0003107, -0.9554, 0.894, 0.002616, -0.448, 0.894, 0.002616, -0.448, 0.894, 0.002616, -0.448, 0.894, 0.002616, -0.448, 0.894, 0.002616, -0.448, 0.894, 0.002616, -0.448, 0.9986, -0.01598, -0.05, 0.9986, -0.01598, -0.05, 0.9986, -0.01598, -0.05, 0.9992, 0.003823, 0.03915, 0.9992, 0.003823, 0.03915, 0.9992, 0.003823, 0.03915, 0.9994, 0.003814, 0.03352, 0.9994, 0.003814, 0.03352, 0.9994, 0.003814, 0.03352, 0.9994, -0.01596, -0.03179, 0.9994, -0.01596, -0.03179, 0.9994, -0.01596, -0.03179, 0.5641, -0.1063, 0.8188, 0.5641, -0.1063, 0.8188, 0.5641, -0.1063, 0.8188, 0.7324, -0.223, 0.6433, 0.7324, -0.223, 0.6433, 0.7324, -0.223, 0.6433, 0.2629, 0.01107, 0.9648, 0.2629, 0.01107, 0.9648, 0.2629, 0.01107, 0.9648, 0.5422, -0.1276, 0.8305, 0.5422, -0.1276, 0.8305, 0.5422, -0.1276, 0.8305, -2.832e-05, 0.0077, 1.0, -2.832e-05, 0.0077, 1.0, -2.832e-05, 0.0077, 1.0, -2.892e-05, 0.0077, 1.0, -2.892e-05, 0.0077, 1.0, -2.892e-05, 0.0077, 1.0, -0.2165, -0.05732, 0.9746, -0.2165, -0.05732, 0.9746, -0.2165, -0.05732, 0.9746, -0.372, 0.01235, 0.9281, -0.372, 0.01235, 0.9281, -0.372, 0.01235, 0.9281, -0.4751, -0.2531, 0.8427, -0.4751, -0.2531, 0.8427, -0.4751, -0.2531, 0.8427, -0.7878, -0.1911, 0.5856, -0.7878, -0.1911, 0.5856, -0.7878, -0.1911, 0.5856, -0.9728, -0.2282, -0.04049, -0.9728, -0.2282, -0.04049, -0.9728, -0.2282, -0.04049, -0.9728, -0.2282, -0.04049, -0.9728, -0.2282, -0.04049, -0.9728, -0.2282, -0.04049, -0.9728, -0.2282, -0.04076, -0.9728, -0.2282, -0.04076, -0.9728, -0.2282, -0.04076, -0.9728, -0.2282, -0.04076, -0.9728, -0.2282, -0.04076, -0.9728, -0.2282, -0.04076, -0.9728, -0.2282, -0.04102, -0.9728, -0.2282, -0.04102, -0.9728, -0.2282, -0.04102, -0.9728, -0.2282, -0.04102, -0.9728, -0.2282, -0.04102, -0.9728, -0.2282, -0.04102, -0.7731, -0.2908, -0.5636, -0.7731, -0.2908, -0.5636, -0.7731, -0.2908, -0.5636, -0.6883, -0.1662, -0.7061, -0.6883, -0.1662, -0.7061, -0.6883, -0.1662, -0.7061, -0.4115, -0.05444, -0.9098, -0.2774, -0.0257, -0.9604, -0.4018, -0.1185, -0.908, -0.4018, -0.1185, -0.908, -0.778, -0.2915, -0.5566, -0.4115, -0.05444, -0.9098, -0.2774, -0.0257, -0.9604, -0.1594, -0.004599, -0.9872, -0.196, -0.02897, -0.9802, -0.196, -0.02897, -0.9802, -0.4018, -0.1185, -0.908, -0.2774, -0.0257, -0.9604, 2.436e-05, -0.006475, -1.0, 2.436e-05, -0.006475, -1.0, 2.436e-05, -0.006475, -1.0, 6.528e-06, -0.001669, -1.0, 6.528e-06, -0.001669, -1.0, 6.528e-06, -0.001669, -1.0, 0.1725, -0.02149, -0.9848, 0.3226, -0.08411, -0.9428, 0.3839, -0.08108, -0.9198, 0.3839, -0.08108, -0.9198, 0.2698, -0.005208, -0.9629, 0.1725, -0.02149, -0.9848, 0.3226, -0.08411, -0.9428, 0.424, -0.1144, -0.8984, 0.6307, -0.2155, -0.7455, 0.6307, -0.2155, -0.7455, 0.3839, -0.08108, -0.9198, 0.3226, -0.08411, -0.9428, 0.8409, -0.224, -0.4927, 0.8409, -0.224, -0.4927, 0.8409, -0.224, -0.4927, 0.5857, -0.2916, -0.7562, 0.5857, -0.2916, -0.7562, 0.5857, -0.2916, -0.7562, 0.9728, -0.2315, -0.004891, 0.9728, -0.2315, -0.004891, 0.9728, -0.2315, -0.004891, 0.9661, -0.2537, -0.04701, 0.9661, -0.2537, -0.04701, 0.9661, -0.2537, -0.04701, 0.9645, -0.2535, -0.07365, 0.9645, -0.2535, -0.07365, 0.9645, -0.2535, -0.07365, 0.9719, -0.2316, -0.04247, 0.9719, -0.2316, -0.04247, 0.9719, -0.2316, -0.04247, -0.003613, 0.9688, 0.2478, -0.003613, 0.9688, 0.2478, -0.003613, 0.9688, 0.2478, 0.33, 0.8105, 0.4838, 0.33, 0.8105, 0.4838, 0.33, 0.8105, 0.4838, -0.003614, 0.9688, 0.2478, -0.003614, 0.9688, 0.2478, -0.003614, 0.9688, 0.2478, -0.003614, 0.9688, 0.2478, -0.003614, 0.9688, 0.2478, -0.003614, 0.9688, 0.2478, -0.003613, 0.9688, 0.2478, -0.003613, 0.9688, 0.2478, -0.003613, 0.9688, 0.2478, -0.003613, 0.9688, 0.2478, -0.003613, 0.9688, 0.2478, -0.003613, 0.9688, 0.2478, -0.003938, 0.9688, 0.2478, -0.003938, 0.9688, 0.2478, -0.003938, 0.9688, 0.2478, -0.003887, 0.9688, 0.2479, -0.003887, 0.9688, 0.2479, -0.003887, 0.9688, 0.2479, -0.004102, 0.9273, 0.3744, -0.004102, 0.9273, 0.3744, -0.004102, 0.9273, 0.3744, -0.1347, 0.9633, 0.2321, -0.1347, 0.9633, 0.2321, -0.1347, 0.9633, 0.2321, -0.865, -0.1994, 0.4604, -0.865, -0.1994, 0.4604, -0.865, -0.1994, 0.4604, -0.86, -0.4734, -0.1907, -0.86, -0.4734, -0.1907, -0.86, -0.4734, -0.1907, -0.4024, -0.8952, 0.1916, -0.4024, -0.8952, 0.1916, -0.4024, -0.8952, 0.1916, -0.7613, -0.471, 0.4455, -0.7613, -0.471, 0.4455, -0.7613, -0.471, 0.4455, -0.3772, -0.9228, 0.07843, -0.3772, -0.9228, 0.07843, -0.3772, -0.9228, 0.07843, -0.5256, -0.8218, 0.2202, -0.5256, -0.8218, 0.2202, -0.5256, -0.8218, 0.2202, 0.3789, -0.8945, 0.2375, 0.3789, -0.8945, 0.2375, 0.3789, -0.8945, 0.2375, 0.6812, -0.7294, 0.0629, 0.6812, -0.7294, 0.0629, 0.6812, -0.7294, 0.0629, 0.4771, -0.8025, 0.3581, 0.4771, -0.8025, 0.3581, 0.4771, -0.8025, 0.3581, 0.6782, -0.6487, 0.3453, 0.6782, -0.6487, 0.3453, 0.6782, -0.6487, 0.3453, 0.8716, -0.2255, 0.4353, 0.8716, -0.2255, 0.4353, 0.8716, -0.2255, 0.4353, 0.8323, -0.2555, 0.4919, 0.8323, -0.2555, 0.4919, 0.8323, -0.2555, 0.4919, 0.7575, -0.1464, 0.6362, 0.7575, -0.1464, 0.6362, 0.7575, -0.1464, 0.6362, 0.6998, -0.1685, 0.6942, 0.6998, -0.1685, 0.6942, 0.6998, -0.1685, 0.6942, -0.00333, 0.8928, 0.4505, -0.00333, 0.8928, 0.4505, -0.00333, 0.8928, 0.4505, 0.1891, 0.6854, 0.7032, 0.1891, 0.6854, 0.7032, 0.1891, 0.6854, 0.7032, -0.00333, 0.8928, 0.4505, -0.00333, 0.8928, 0.4505, -0.00333, 0.8928, 0.4505, -0.00333, 0.8928, 0.4505, -0.00333, 0.8928, 0.4505, -0.00333, 0.8928, 0.4505, -0.003644, 0.7996, 0.6005, -0.003644, 0.7996, 0.6005, -0.003644, 0.7996, 0.6005, -0.1011, 0.8924, 0.4397, -0.1011, 0.8924, 0.4397, -0.1011, 0.8924, 0.4397, -0.7444, -0.1799, 0.643, -0.7444, -0.1799, 0.643, -0.7444, -0.1799, 0.643, -0.8179, -0.2479, 0.5193, -0.8179, -0.2479, 0.5193, -0.8179, -0.2479, 0.5193, -0.5222, -0.8164, 0.2465, -0.5222, -0.8164, 0.2465, -0.5222, -0.8164, 0.2465, -0.6305, -0.5445, 0.5531, -0.6305, -0.5445, 0.5531, -0.6305, -0.5445, 0.5531, 0.00373, -0.9999, 0.01248, 0.00373, -0.9999, 0.01248, 0.00373, -0.9999, 0.01248, 0.00373, -0.9999, 0.01248, 0.00373, -0.9999, 0.01248, 0.00373, -0.9999, 0.01248, 0.5629, -0.6028, 0.5654, 0.5629, -0.6028, 0.5654, 0.5629, -0.6028, 0.5654, 0.7166, -0.5048, 0.4814, 0.7166, -0.5048, 0.4814, 0.7166, -0.5048, 0.4814, 1.0, 0.003732, -4.096e-08, 1.0, 0.003732, -4.096e-08, 1.0, 0.003732, -4.096e-08, 1.0, 0.003728, -2.858e-08, 1.0, 0.003728, -2.858e-08, 1.0, 0.003728, -2.858e-08, 1.0, 0.00373, 5.865e-07, 1.0, 0.003725, -1.551e-06, 1.0, 0.003733, 4.314e-08, 1.0, 0.003733, 4.314e-08, 1.0, 0.003731, 1.297e-06, 1.0, 0.00373, 5.865e-07, 1.0, 0.003729, -2.849e-07, 1.0, 0.00373, 5.865e-07, 1.0, 0.003731, 1.297e-06, 1.0, 0.003731, 1.297e-06, 1.0, 0.00373, -2.931e-07, 1.0, 0.003729, -2.849e-07, 1.0, 0.003732, -2.609e-08, 1.0, 0.003732, -2.609e-08, 1.0, 0.003732, -2.609e-08, 1.0, 0.003727, 0.0, 1.0, 0.003727, 0.0, 1.0, 0.003727, 0.0, 1.0, 0.003729, -4.876e-07, 1.0, 0.003729, -2.849e-07, 1.0, 0.00373, -2.931e-07, 1.0, 0.00373, -2.931e-07, 1.0, 0.003731, -7.346e-08, 1.0, 0.003729, -4.876e-07, 1.0, 0.003728, -7.981e-08, 1.0, 0.003727, -8.74e-08, 1.0, 0.003731, 1.297e-06, 1.0, 0.003731, 1.297e-06, 1.0, 0.003733, 4.314e-08, 1.0, 0.003728, -7.981e-08, 1.0, 0.003728, -1.562e-09, 1.0, 0.003728, 0.0, 1.0, 0.003731, -7.346e-08, 1.0, 0.003731, -7.346e-08, 1.0, 0.00373, -2.931e-07, 1.0, 0.003728, -1.562e-09, 1.0, 0.003732, 5.717e-07, 1.0, 0.003732, 5.717e-07, 1.0, 0.003732, 5.717e-07, 1.0, 0.003734, -6.799e-08, 1.0, 0.003734, -6.799e-08, 1.0, 0.003734, -6.799e-08, 1.0, 0.00373, 4.442e-07, 1.0, 0.00373, 4.442e-07, 1.0, 0.00373, 4.442e-07, 1.0, 0.00373, 9.279e-07, 1.0, 0.00373, 9.279e-07, 1.0, 0.00373, 9.279e-07, 1.0, 0.003734, -1.433e-06, 1.0, 0.003734, -1.433e-06, 1.0, 0.003734, -1.433e-06, 1.0, 0.003724, 3.102e-06, 1.0, 0.003724, 3.102e-06, 1.0, 0.003724, 3.102e-06, 0.7667, -0.6421, 0.001448, 0.7667, -0.6421, 0.001448, 0.7667, -0.6421, 0.001448, 0.7667, -0.6421, 0.001448, 0.7667, -0.6421, 0.001448, 0.7667, -0.6421, 0.001448, 0.7667, -0.6421, 0.002004, 0.7667, -0.6421, 0.002004, 0.7667, -0.6421, 0.002004, 0.7667, -0.6421, 0.002005, 0.7667, -0.6421, 0.002005, 0.7667, -0.6421, 0.002005, 0.7641, 0.0045, -0.645, 0.7641, 0.0045, -0.645, 0.7641, 0.0045, -0.645, 0.7644, 0.004462, -0.6448, 0.7644, 0.004462, -0.6448, 0.7644, 0.004462, -0.6448, 0.7619, 0.6477, 0.006067, 0.7619, 0.6477, 0.006067, 0.7619, 0.6477, 0.006067, 0.7619, 0.6477, 0.006067, 0.7619, 0.6477, 0.006067, 0.7619, 0.6477, 0.006067, 0.7619, 0.6477, 0.005086, 0.7619, 0.6477, 0.005086, 0.7619, 0.6477, 0.005086, 0.7619, 0.6477, 0.005085, 0.7619, 0.6477, 0.005085, 0.7619, 0.6477, 0.005085, 0.7643, 0.002881, 0.6449, 0.7643, 0.002881, 0.6449, 0.7643, 0.002881, 0.6449, 0.7643, 0.00288, 0.6449, 0.7643, 0.00288, 0.6449, 0.7643, 0.00288, 0.6449, 0.7265, -0.6618, -0.1849, 0.7265, -0.6618, -0.1849, 0.7265, -0.6618, -0.1849, 0.6212, -0.7233, -0.3017, 0.6212, -0.7233, -0.3017, 0.6212, -0.7233, -0.3017, 0.6375, -0.1886, -0.747, 0.6375, -0.1886, -0.747, 0.6375, -0.1886, -0.747, 0.7432, -0.246, -0.6222, 0.7432, -0.246, -0.6222, 0.7432, -0.246, -0.6222, 0.6487, 0.00242, -0.7611, 0.6487, 0.00242, -0.7611, 0.6487, 0.00242, -0.7611, 0.6487, 0.00242, -0.7611, 0.6487, 0.00242, -0.7611, 0.6487, 0.00242, -0.7611, 0.7309, 0.21, -0.6494, 0.7309, 0.21, -0.6494, 0.7309, 0.21, -0.6494, 0.5999, 0.3773, -0.7055, 0.5999, 0.3773, -0.7055, 0.5999, 0.3773, -0.7055, 0.6271, 0.7427, -0.2347, 0.6271, 0.7427, -0.2347, 0.6271, 0.7427, -0.2347, 0.7514, 0.5935, -0.2882, 0.7514, 0.5935, -0.2882, 0.7514, 0.5935, -0.2882, 0.6458, 0.7635, 0.002155, 0.6458, 0.7635, 0.002155, 0.6458, 0.7635, 0.002155, 0.6458, 0.7635, 0.002154, 0.6458, 0.7635, 0.002154, 0.6458, 0.7635, 0.002154, 0.6458, 0.7635, 0.002981, 0.6458, 0.7635, 0.002981, 0.6458, 0.7635, 0.002981, 0.6458, 0.7635, 0.002982, 0.6458, 0.7635, 0.002982, 0.6458, 0.7635, 0.002982, 0.7174, 0.6739, 0.1765, 0.7174, 0.6739, 0.1765, 0.7174, 0.6739, 0.1765, 0.6186, 0.73, 0.2907, 0.6186, 0.73, 0.2907, 0.6186, 0.73, 0.2907, 0.6355, 0.1973, 0.7465, 0.6355, 0.1973, 0.7465, 0.6355, 0.1973, 0.7465, 0.7455, 0.2708, 0.609, 0.7455, 0.2708, 0.609, 0.7455, 0.2708, 0.609, 0.6487, 0.00242, 0.7611, 0.6487, 0.00242, 0.7611, 0.6487, 0.00242, 0.7611, 0.6487, 0.00242, 0.7611, 0.6487, 0.00242, 0.7611, 0.6487, 0.00242, 0.7611, 0.7195, -0.1663, 0.6743, 0.7195, -0.1663, 0.6743, 0.7195, -0.1663, 0.6743, 0.6211, -0.2918, 0.7274, 0.6211, -0.2918, 0.7274, 0.6211, -0.2918, 0.7274, 0.6444, -0.7503, 0.1477, 0.6444, -0.7503, 0.1477, 0.6444, -0.7503, 0.1477, 0.7304, -0.6539, 0.1974, 0.7304, -0.6539, 0.1974, 0.7304, -0.6539, 0.1974, 0.6515, -0.7586, 0.0, 0.6515, -0.7586, 0.0, 0.6515, -0.7586, 0.0, 0.6515, -0.7586, 0.0, 0.6515, -0.7586, 0.0, 0.6515, -0.7586, 0.0, 0.6515, -0.7586, 0.0, 0.6515, -0.7586, 0.0, 0.6515, -0.7586, 0.0, 0.6515, -0.7586, 0.0, 0.6515, -0.7586, 0.0, 0.6515, -0.7586, 0.0, 0.6515, -0.7586, 0.001709, 0.6515, -0.7586, 0.001709, 0.6515, -0.7586, 0.001709, 0.6515, -0.7586, 0.001709, 0.6515, -0.7586, 0.001709, 0.6515, -0.7586, 0.001709, 0.6487, 0.002456, 0.7611, 0.6487, 0.002456, 0.7611, 0.6487, 0.002456, 0.7611, 0.6487, 0.002456, 0.7611, 0.6487, 0.002456, 0.7611, 0.6487, 0.002456, 0.7611, 0.6458, 0.7634, 0.006002, 0.6458, 0.7634, 0.006002, 0.6458, 0.7634, 0.006002, 0.6458, 0.7634, 0.006001, 0.6458, 0.7634, 0.006001, 0.6458, 0.7634, 0.006001, 0.6458, 0.7634, 0.007159, 0.6458, 0.7634, 0.007159, 0.6458, 0.7634, 0.007159, 0.6458, 0.7634, 0.00716, 0.6458, 0.7634, 0.00716, 0.6458, 0.7634, 0.00716, 0.6488, 0.004366, -0.7609, 0.6488, 0.004366, -0.7609, 0.6488, 0.004366, -0.7609, 0.6486, 0.00438, -0.7611, 0.6486, 0.00438, -0.7611, 0.6486, 0.00438, -0.7611, 0.6515, -0.7586, 0.002365, 0.6515, -0.7586, 0.002365, 0.6515, -0.7586, 0.002365, 0.6515, -0.7586, 0.002365, 0.6515, -0.7586, 0.002365, 0.6515, -0.7586, 0.002365, 0.9059, 0.003379, 0.4234, 0.9059, 0.003379, 0.4234, 0.9059, 0.003379, 0.4234, 0.9005, 0.001751, 0.4349, 0.9005, 0.001751, 0.4349, 0.9005, 0.001751, 0.4349, 0.9059, 0.003379, 0.4234, 0.9059, 0.003379, 0.4234, 0.9059, 0.003379, 0.4234, 0.9075, 0.001286, 0.4201, 0.9075, 0.001286, 0.4201, 0.9075, 0.001286, 0.4201, 2.42e-05, -0.006475, -1.0, 2.42e-05, -0.006475, -1.0, 2.42e-05, -0.006475, -1.0, 5.858e-06, -0.001669, -1.0, 5.858e-06, -0.001669, -1.0, 5.858e-06, -0.001669, -1.0, -0.00373, 1.0, 0.0, -0.00373, 1.0, 0.0, -0.00373, 1.0, 0.0, -0.00373, 1.0, 3.484e-07, -0.00373, 1.0, 3.484e-07, -0.00373, 1.0, 3.484e-07, -0.00373, 1.0, 4.355e-07, -0.00373, 1.0, 4.355e-07, -0.00373, 1.0, 4.355e-07, -0.00373, 1.0, 0.0, -0.00373, 1.0, 0.0, -0.00373, 1.0, 0.0, -0.00373, 1.0, 0.0, -0.00373, 1.0, 0.0, -0.00373, 1.0, 0.0, -0.00373, 1.0, 0.0, -0.00373, 1.0, 0.0, -0.00373, 1.0, 0.0, -0.00373, 1.0, 0.0, -0.00373, 1.0, 0.0, -0.00373, 1.0, 0.0, -0.00373, 1.0, 5.587e-07, -0.00373, 1.0, 5.587e-07, -0.00373, 1.0, 5.587e-07, -0.00373, 1.0, 3.541e-07, -0.00373, 1.0, 3.541e-07, -0.00373, 1.0, 3.541e-07, -0.00373, 1.0, 0.0, -0.00373, 1.0, 0.0, -0.00373, 1.0, 0.0, -0.001667, 1.0, -0.001743, -0.001667, 1.0, -0.001743, -0.001667, 1.0, -0.001743, -0.001667, 1.0, -0.001743, 0.01487, -0.009109, 0.9998, 0.01487, -0.009109, 0.9998, 0.01487, -0.009109, 0.9998, 0.01487, -0.009109, 0.9998, -0.001729, 1.0, 0.004422, -0.001729, 1.0, 0.004422, -0.001729, 1.0, 0.004422, -0.001729, 1.0, 0.004422, 0.002941, 0.002201, -1.0, 0.002941, 0.002201, -1.0, 0.002941, 0.002201, -1.0, 0.002941, 0.002201, -1.0])] * 3)])

# ---- objects
ob_te_archtronic_body = bpy.data.objects.new('TE_Archtronic_Body', me_mesh_017)

# ---- transforms, parenting, visibility, modifiers, constraints
ob_te_archtronic_body.location = (0.0, 0.0, 0.0)
ob_te_archtronic_body.rotation_euler = (3.142, -0.0, 0.0)
ob_te_archtronic_body.color = (0.8, 0.8, 0.8, 1.0)
ob_te_archtronic_body.lineart.crease_threshold = 0.0

# ---- collection membership
col_collection.objects.link(ob_te_archtronic_body)

# ---- scene / render settings (as saved in the file)
scene.frame_start = 1; scene.frame_end = 250; scene.frame_set(1)
scene.render.engine = 'BLENDER_EEVEE_NEXT'
scene.cycles.use_denoising = False
scene.cycles.samples = 128
scene.cycles.sampling_pattern = 'TABULATED_SOBOL'
scene.cycles.use_adaptive_sampling = False
scene.cycles.use_light_tree = False
scene.view_settings.view_transform = 'Filmic'
bpy.context.view_layer.update()

# ---- added for rendering (the .blend has no active camera and no usable light): camera, sun
cam_auto = bpy.data.cameras.new('AutoCamera')
cam_auto.lens = 50.0
cam_auto.sensor_width = 36.0
cam_auto.clip_end = 1000.0
ob_auto_camera = bpy.data.objects.new('AutoCamera', cam_auto)
scene.collection.objects.link(ob_auto_camera)
ob_auto_camera.location = (7.77914, -8.45947, 6.33673)
ob_auto_camera.rotation_euler = (1.09748, -7.21219e-08, 0.694738)
scene.camera = ob_auto_camera
light_auto_sun = bpy.data.lights.new('AutoSun', 'SUN')
light_auto_sun.energy = 3.0
light_auto_sun.angle = 0.0523599
ob_auto_sun = bpy.data.objects.new('AutoSun', light_auto_sun)
scene.collection.objects.link(ob_auto_sun)
ob_auto_sun.rotation_euler = (0.872665, 0.174533, 0.523599)
bpy.context.view_layer.update()
